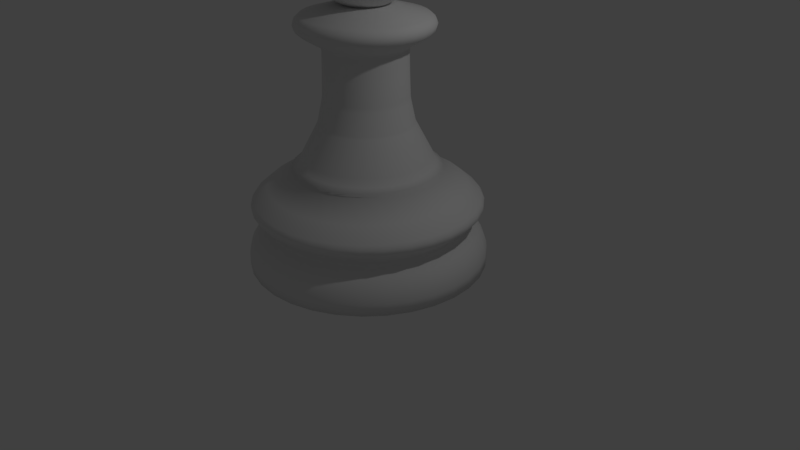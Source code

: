 # Source: pawn.blend  (saved by Blender 2.79.0; exported with 4.5.12 LTS)
import bpy
from mathutils import Matrix  # noqa: F401  (used for matrix-valued properties, if any)

bpy.ops.wm.read_factory_settings(use_empty=True)
scene = bpy.context.scene
scene.name = 'Scene'

# ---- collections
col_collection_1 = bpy.data.collections.new('Collection 1'); scene.collection.children.link(col_collection_1)

# ---- world
world_world = bpy.data.worlds.new('World'); scene.world = world_world
world_world.color = (0.05088, 0.05088, 0.05088)
world_world.use_sun_shadow = False
world_world.sun_shadow_jitter_overblur = 0.0
world_world.cycles.sampling_method = 'MANUAL'

# ---- cameras
cam_camera = bpy.data.cameras.new('Camera')
cam_camera.clip_end = 100.0
cam_camera.lens = 35.0
cam_camera.sensor_width = 32.0
cam_camera.sensor_height = 18.0
cam_camera.ortho_scale = 7.314
cam_camera.dof.focus_distance = 0.0
cam_camera.dof.aperture_fstop = 128.0

# ---- lights
light_lamp = bpy.data.lights.new('Lamp', 'POINT')
light_lamp.transmission_factor = 0.0
light_lamp.cutoff_distance = 30.0
light_lamp.energy = 100.0
light_lamp.shadow_buffer_clip_start = 1.001
light_lamp.shadow_soft_size = 0.1
light_lamp.shadow_maximum_resolution = 0.006
light_lamp.use_absolute_resolution = True

# ---- meshes
me_pawn = bpy.data.meshes.new('Pawn')
me_pawn.from_pydata([(-2.678e-08, 1.5, -1.0), (2.903e-08, 0.801, 0.3915), (0.2926, 1.471, -1.0), (0.1563, 0.7856, 0.3915), (0.574, 1.386, -1.0), (0.3065, 0.74, 0.3915), (0.8334, 1.247, -1.0), (0.445, 0.666, 0.3915), (1.061, 1.061, -1.0), (0.5664, 0.5664, 0.3915), (1.247, 0.8334, -1.0), (0.666, 0.445, 0.3915), (1.386, 0.574, -1.0), (0.74, 0.3065, 0.3915), (1.471, 0.2926, -1.0), (0.7856, 0.1563, 0.3915), (1.5, -4.601e-08, -1.0), (0.801, 1.354e-07, 0.3915), (1.471, -0.2926, -1.0), (0.7856, -0.1563, 0.3915), (1.386, -0.574, -1.0), (0.74, -0.3065, 0.3915), (1.247, -0.8334, -1.0), (0.666, -0.445, 0.3915), (1.061, -1.061, -1.0), (0.5664, -0.5664, 0.3915), (0.8334, -1.247, -1.0), (0.445, -0.666, 0.3915), (0.574, -1.386, -1.0), (0.3065, -0.74, 0.3915), (0.2926, -1.471, -1.0), (0.1563, -0.7856, 0.3915), (-5.155e-07, -1.5, -1.0), (-2.32e-07, -0.801, 0.3915), (-0.2926, -1.471, -1.0), (-0.1563, -0.7856, 0.3915), (-0.574, -1.386, -1.0), (-0.3065, -0.74, 0.3915), (-0.8334, -1.247, -1.0), (-0.445, -0.666, 0.3915), (-1.061, -1.061, -1.0), (-0.5664, -0.5664, 0.3915), (-1.247, -0.8334, -1.0), (-0.666, -0.445, 0.3915), (-1.386, -0.574, -1.0), (-0.74, -0.3065, 0.3915), (-1.471, -0.2926, -1.0), (-0.7856, -0.1563, 0.3915), (-1.5, 1.289e-06, -1.0), (-0.801, 8.484e-07, 0.3915), (-1.471, 0.2926, -1.0), (-0.7856, 0.1563, 0.3915), (-1.386, 0.574, -1.0), (-0.74, 0.3065, 0.3915), (-1.247, 0.8334, -1.0), (-0.666, 0.445, 0.3915), (-1.061, 1.061, -1.0), (-0.5664, 0.5664, 0.3915), (-0.8334, 1.247, -1.0), (-0.445, 0.666, 0.3915), (-0.574, 1.386, -1.0), (-0.3065, 0.74, 0.3915), (-0.2926, 1.471, -1.0), (-0.1563, 0.7856, 0.3915), (-5.263e-09, 1.233, 0.01461), (0.2405, 1.209, 0.01461), (0.4717, 1.139, 0.01461), (0.6848, 1.025, 0.01461), (0.8715, 0.8715, 0.01461), (1.025, 0.6848, 0.01461), (1.139, 0.4717, 0.01461), (1.209, 0.2405, 0.01461), (1.233, 2.328e-08, 0.01461), (1.209, -0.2405, 0.01461), (1.139, -0.4717, 0.01461), (1.025, -0.6848, 0.01461), (0.8715, -0.8715, 0.01461), (0.6848, -1.025, 0.01461), (0.4717, -1.139, 0.01461), (0.2405, -1.209, 0.01461), (-4.069e-07, -1.233, 0.01461), (-0.2405, -1.209, 0.01461), (-0.4717, -1.139, 0.01461), (-0.6848, -1.025, 0.01461), (-0.8715, -0.8715, 0.01461), (-1.025, -0.6848, 0.01461), (-1.139, -0.4717, 0.01461), (-1.209, -0.2405, 0.01461), (-1.233, 1.12e-06, 0.01461), (-1.209, 0.2405, 0.01461), (-1.139, 0.4717, 0.01461), (-1.025, 0.6848, 0.01461), (-0.8715, 0.8715, 0.01461), (-0.6848, 1.025, 0.01461), (-0.4717, 1.139, 0.01461), (-0.2405, 1.209, 0.01461), (-1.573e-08, 1.363, -0.5744), (-2.678e-08, 1.5, -0.8544), (-2.002e-08, 1.415, -0.6284), (-2.352e-08, 1.46, -0.7006), (-2.596e-08, 1.49, -0.7799), (0.2926, 1.471, -0.8544), (0.2659, 1.337, -0.5744), (0.2906, 1.461, -0.7799), (0.2848, 1.432, -0.7006), (0.2761, 1.388, -0.6284), (0.574, 1.386, -0.8544), (0.5216, 1.259, -0.5744), (0.57, 1.376, -0.7799), (0.5587, 1.349, -0.7006), (0.5416, 1.308, -0.6284), (0.8334, 1.247, -0.8544), (0.7572, 1.133, -0.5744), (0.8276, 1.239, -0.7799), (0.811, 1.214, -0.7006), (0.7863, 1.177, -0.6284), (1.061, 1.061, -0.8544), (0.9637, 0.9637, -0.5744), (1.053, 1.053, -0.7799), (1.032, 1.032, -0.7006), (1.001, 1.001, -0.6284), (1.247, 0.8334, -0.8544), (1.133, 0.7572, -0.5744), (1.239, 0.8276, -0.7799), (1.214, 0.811, -0.7006), (1.177, 0.7863, -0.6284), (1.386, 0.574, -0.8544), (1.259, 0.5216, -0.5744), (1.376, 0.57, -0.7799), (1.349, 0.5587, -0.7006), (1.308, 0.5416, -0.6284), (1.471, 0.2926, -0.8544), (1.337, 0.2659, -0.5744), (1.461, 0.2906, -0.7799), (1.432, 0.2848, -0.7006), (1.388, 0.2761, -0.6284), (1.5, -4.601e-08, -0.8544), (1.363, -1.048e-08, -0.5744), (1.49, -4.331e-08, -0.7799), (1.46, -3.562e-08, -0.7006), (1.415, -2.41e-08, -0.6284), (1.471, -0.2926, -0.8544), (1.337, -0.2659, -0.5744), (1.461, -0.2906, -0.7799), (1.432, -0.2848, -0.7006), (1.388, -0.2761, -0.6284), (1.386, -0.574, -0.8544), (1.259, -0.5216, -0.5744), (1.376, -0.57, -0.7799), (1.349, -0.5587, -0.7006), (1.308, -0.5416, -0.6284), (1.247, -0.8334, -0.8544), (1.133, -0.7572, -0.5744), (1.239, -0.8276, -0.7799), (1.214, -0.811, -0.7006), (1.177, -0.7863, -0.6284), (1.061, -1.061, -0.8544), (0.9637, -0.9637, -0.5744), (1.053, -1.053, -0.7799), (1.032, -1.032, -0.7006), (1.001, -1.001, -0.6284), (0.8334, -1.247, -0.8544), (0.7572, -1.133, -0.5744), (0.8276, -1.239, -0.7799), (0.811, -1.214, -0.7006), (0.7863, -1.177, -0.6284), (0.574, -1.386, -0.8544), (0.5216, -1.259, -0.5744), (0.57, -1.376, -0.7799), (0.5587, -1.349, -0.7006), (0.5416, -1.308, -0.6284), (0.2926, -1.471, -0.8544), (0.2659, -1.337, -0.5744), (0.2906, -1.461, -0.7799), (0.2848, -1.432, -0.7006), (0.2761, -1.388, -0.6284), (-5.155e-07, -1.5, -0.8544), (-4.598e-07, -1.363, -0.5744), (-5.113e-07, -1.49, -0.7799), (-4.993e-07, -1.46, -0.7006), (-4.811e-07, -1.415, -0.6284), (-0.2926, -1.471, -0.8544), (-0.2659, -1.337, -0.5744), (-0.2906, -1.461, -0.7799), (-0.2848, -1.432, -0.7006), (-0.2761, -1.388, -0.6284), (-0.574, -1.386, -0.8544), (-0.5216, -1.259, -0.5744), (-0.57, -1.376, -0.7799), (-0.5587, -1.349, -0.7006), (-0.5416, -1.308, -0.6284), (-0.8334, -1.247, -0.8544), (-0.7572, -1.133, -0.5744), (-0.8276, -1.239, -0.7799), (-0.811, -1.214, -0.7006), (-0.7863, -1.177, -0.6284), (-1.061, -1.061, -0.8544), (-0.9637, -0.9637, -0.5744), (-1.053, -1.053, -0.7799), (-1.032, -1.032, -0.7006), (-1.001, -1.001, -0.6284), (-1.247, -0.8334, -0.8544), (-1.133, -0.7572, -0.5744), (-1.239, -0.8276, -0.7799), (-1.214, -0.811, -0.7006), (-1.177, -0.7863, -0.6284), (-1.386, -0.574, -0.8544), (-1.259, -0.5216, -0.5744), (-1.376, -0.57, -0.7799), (-1.349, -0.5587, -0.7006), (-1.308, -0.5416, -0.6284), (-1.471, -0.2926, -0.8544), (-1.337, -0.2659, -0.5744), (-1.461, -0.2906, -0.7799), (-1.432, -0.2848, -0.7006), (-1.388, -0.2761, -0.6284), (-1.5, 1.289e-06, -0.8544), (-1.363, 1.203e-06, -0.5744), (-1.49, 1.283e-06, -0.7799), (-1.46, 1.264e-06, -0.7006), (-1.415, 1.236e-06, -0.6284), (-1.471, 0.2926, -0.8544), (-1.337, 0.2659, -0.5744), (-1.461, 0.2906, -0.7799), (-1.432, 0.2848, -0.7006), (-1.388, 0.2761, -0.6284), (-1.386, 0.574, -0.8544), (-1.259, 0.5216, -0.5744), (-1.376, 0.57, -0.7799), (-1.349, 0.5587, -0.7006), (-1.308, 0.5416, -0.6284), (-1.247, 0.8334, -0.8544), (-1.133, 0.7572, -0.5744), (-1.239, 0.8276, -0.7799), (-1.214, 0.811, -0.7006), (-1.177, 0.7863, -0.6284), (-1.061, 1.061, -0.8544), (-0.9637, 0.9637, -0.5744), (-1.053, 1.053, -0.7799), (-1.032, 1.032, -0.7006), (-1.001, 1.001, -0.6284), (-0.8334, 1.247, -0.8544), (-0.7572, 1.133, -0.5744), (-0.8276, 1.239, -0.7799), (-0.811, 1.214, -0.7006), (-0.7863, 1.177, -0.6284), (-0.574, 1.386, -0.8544), (-0.5216, 1.259, -0.5744), (-0.57, 1.376, -0.7799), (-0.5587, 1.349, -0.7006), (-0.5416, 1.308, -0.6284), (-0.2926, 1.471, -0.8544), (-0.2659, 1.337, -0.5744), (-0.2906, 1.461, -0.7799), (-0.2848, 1.432, -0.7006), (-0.2761, 1.388, -0.6284), (-8.252e-09, 1.27, -0.3963), (-8.252e-09, 1.27, -0.5021), (-5.821e-09, 1.242, -0.4492), (0.2478, 1.246, -0.5021), (0.2478, 1.246, -0.3963), (0.2423, 1.218, -0.4492), (0.486, 1.173, -0.5021), (0.486, 1.173, -0.3963), (0.4753, 1.147, -0.4492), (0.7056, 1.056, -0.5021), (0.7056, 1.056, -0.3963), (0.69, 1.033, -0.4492), (0.8981, 0.8981, -0.5021), (0.8981, 0.8981, -0.3963), (0.8782, 0.8782, -0.4492), (1.056, 0.7056, -0.5021), (1.056, 0.7056, -0.3963), (1.033, 0.69, -0.4492), (1.173, 0.486, -0.5021), (1.173, 0.486, -0.3963), (1.147, 0.4753, -0.4492), (1.246, 0.2478, -0.5021), (1.246, 0.2478, -0.3963), (1.218, 0.2423, -0.4492), (1.27, 1.358e-08, -0.5021), (1.27, 1.358e-08, -0.3963), (1.242, 2.072e-08, -0.4492), (1.246, -0.2478, -0.5021), (1.246, -0.2478, -0.3963), (1.218, -0.2423, -0.4492), (1.173, -0.486, -0.5021), (1.173, -0.486, -0.3963), (1.147, -0.4753, -0.4492), (1.056, -0.7056, -0.5021), (1.056, -0.7056, -0.3963), (1.033, -0.69, -0.4492), (0.8981, -0.8981, -0.5021), (0.8981, -0.8981, -0.3963), (0.8782, -0.8782, -0.4492), (0.7056, -1.056, -0.5021), (0.7056, -1.056, -0.3963), (0.69, -1.033, -0.4492), (0.486, -1.173, -0.5021), (0.486, -1.173, -0.3963), (0.4753, -1.147, -0.4492), (0.2478, -1.246, -0.5021), (0.2478, -1.246, -0.3963), (0.2423, -1.218, -0.4492), (-4.221e-07, -1.27, -0.5021), (-4.221e-07, -1.27, -0.3963), (-4.106e-07, -1.242, -0.4492), (-0.2478, -1.246, -0.5021), (-0.2478, -1.246, -0.3963), (-0.2423, -1.218, -0.4492), (-0.486, -1.173, -0.5021), (-0.486, -1.173, -0.3963), (-0.4753, -1.147, -0.4492), (-0.7056, -1.056, -0.5021), (-0.7056, -1.056, -0.3963), (-0.69, -1.033, -0.4492), (-0.8981, -0.8981, -0.5021), (-0.8981, -0.8981, -0.3963), (-0.8782, -0.8782, -0.4492), (-1.056, -0.7056, -0.5021), (-1.056, -0.7056, -0.3963), (-1.033, -0.69, -0.4492), (-1.173, -0.486, -0.5021), (-1.173, -0.486, -0.3963), (-1.147, -0.4753, -0.4492), (-1.246, -0.2478, -0.5021), (-1.246, -0.2478, -0.3963), (-1.218, -0.2423, -0.4492), (-1.27, 1.144e-06, -0.5021), (-1.27, 1.144e-06, -0.3963), (-1.242, 1.127e-06, -0.4492), (-1.246, 0.2478, -0.5021), (-1.246, 0.2478, -0.3963), (-1.218, 0.2423, -0.4492), (-1.173, 0.486, -0.5021), (-1.173, 0.486, -0.3963), (-1.147, 0.4753, -0.4492), (-1.056, 0.7056, -0.5021), (-1.056, 0.7056, -0.3963), (-1.033, 0.69, -0.4492), (-0.8981, 0.8981, -0.5021), (-0.8981, 0.8981, -0.3963), (-0.8782, 0.8782, -0.4492), (-0.7056, 1.056, -0.5021), (-0.7056, 1.056, -0.3963), (-0.69, 1.033, -0.4492), (-0.486, 1.173, -0.5021), (-0.486, 1.173, -0.3963), (-0.4753, 1.147, -0.4492), (-0.2478, 1.246, -0.5021), (-0.2478, 1.246, -0.3963), (-0.2423, 1.218, -0.4492), (-1.963e-08, 1.411, -0.1403), (-1.93e-08, 1.407, -0.2895), (-2.212e-08, 1.443, -0.1885), (-2.189e-08, 1.442, -0.2431), (0.2745, 1.38, -0.2895), (0.2753, 1.384, -0.1403), (0.2813, 1.414, -0.2431), (0.2815, 1.415, -0.1885), (0.5385, 1.3, -0.2895), (0.54, 1.304, -0.1403), (0.5517, 1.332, -0.2431), (0.5523, 1.333, -0.1885), (0.7818, 1.17, -0.2895), (0.784, 1.173, -0.1403), (0.801, 1.199, -0.2431), (0.8018, 1.2, -0.1885), (0.9951, 0.9951, -0.2895), (0.9979, 0.9979, -0.1403), (1.019, 1.019, -0.2431), (1.02, 1.02, -0.1885), (1.17, 0.7818, -0.2895), (1.173, 0.784, -0.1403), (1.199, 0.801, -0.2431), (1.2, 0.8018, -0.1885), (1.3, 0.5385, -0.2895), (1.304, 0.54, -0.1403), (1.332, 0.5517, -0.2431), (1.333, 0.5523, -0.1885), (1.38, 0.2745, -0.2895), (1.384, 0.2753, -0.1403), (1.414, 0.2813, -0.2431), (1.415, 0.2815, -0.1885), (1.407, -2.196e-08, -0.2895), (1.411, -2.3e-08, -0.1403), (1.442, -3.085e-08, -0.2431), (1.443, -3.12e-08, -0.1885), (1.38, -0.2745, -0.2895), (1.384, -0.2753, -0.1403), (1.414, -0.2813, -0.2431), (1.415, -0.2815, -0.1885), (1.3, -0.5385, -0.2895), (1.304, -0.54, -0.1403), (1.332, -0.5517, -0.2431), (1.333, -0.5523, -0.1885), (1.17, -0.7818, -0.2895), (1.173, -0.784, -0.1403), (1.199, -0.801, -0.2431), (1.2, -0.8018, -0.1885), (0.9951, -0.9951, -0.2895), (0.9979, -0.9979, -0.1403), (1.019, -1.019, -0.2431), (1.02, -1.02, -0.1885), (0.7818, -1.17, -0.2895), (0.784, -1.173, -0.1403), (0.801, -1.199, -0.2431), (0.8018, -1.2, -0.1885), (0.5385, -1.3, -0.2895), (0.54, -1.304, -0.1403), (0.5517, -1.332, -0.2431), (0.5523, -1.333, -0.1885), (0.2745, -1.38, -0.2895), (0.2753, -1.384, -0.1403), (0.2813, -1.414, -0.2431), (0.2815, -1.415, -0.1885), (-4.778e-07, -1.407, -0.2895), (-4.795e-07, -1.411, -0.1403), (-4.92e-07, -1.442, -0.2431), (-4.924e-07, -1.443, -0.1885), (-0.2745, -1.38, -0.2895), (-0.2753, -1.384, -0.1403), (-0.2813, -1.414, -0.2431), (-0.2815, -1.415, -0.1885), (-0.5385, -1.3, -0.2895), (-0.54, -1.304, -0.1403), (-0.5517, -1.332, -0.2431), (-0.5523, -1.333, -0.1885), (-0.7818, -1.17, -0.2895), (-0.784, -1.173, -0.1403), (-0.801, -1.199, -0.2431), (-0.8018, -1.2, -0.1885), (-0.9951, -0.9951, -0.2895), (-0.9979, -0.9979, -0.1403), (-1.019, -1.019, -0.2431), (-1.02, -1.02, -0.1885), (-1.17, -0.7818, -0.2895), (-1.173, -0.784, -0.1403), (-1.199, -0.801, -0.2431), (-1.2, -0.8018, -0.1885), (-1.3, -0.5385, -0.2895), (-1.304, -0.54, -0.1403), (-1.332, -0.5517, -0.2431), (-1.333, -0.5523, -0.1885), (-1.38, -0.2745, -0.2895), (-1.384, -0.2753, -0.1403), (-1.414, -0.2813, -0.2431), (-1.415, -0.2815, -0.1885), (-1.407, 1.231e-06, -0.2895), (-1.411, 1.233e-06, -0.1403), (-1.442, 1.252e-06, -0.2431), (-1.443, 1.253e-06, -0.1885), (-1.38, 0.2745, -0.2895), (-1.384, 0.2753, -0.1403), (-1.414, 0.2813, -0.2431), (-1.415, 0.2815, -0.1885), (-1.3, 0.5385, -0.2895), (-1.304, 0.54, -0.1403), (-1.332, 0.5517, -0.2431), (-1.333, 0.5523, -0.1885), (-1.17, 0.7818, -0.2895), (-1.173, 0.784, -0.1403), (-1.199, 0.801, -0.2431), (-1.2, 0.8018, -0.1885), (-0.9951, 0.9951, -0.2895), (-0.9978, 0.9979, -0.1403), (-1.019, 1.019, -0.2431), (-1.02, 1.02, -0.1885), (-0.7818, 1.17, -0.2895), (-0.784, 1.173, -0.1403), (-0.801, 1.199, -0.2431), (-0.8018, 1.2, -0.1885), (-0.5385, 1.3, -0.2895), (-0.54, 1.304, -0.1403), (-0.5517, 1.332, -0.2431), (-0.5523, 1.333, -0.1885), (-0.2745, 1.38, -0.2895), (-0.2753, 1.384, -0.1403), (-0.2813, 1.414, -0.2431), (-0.2815, 1.415, -0.1885), (2.602e-08, 0.8442, 0.2963), (1.925e-08, 0.9106, 0.2136), (1.874e-08, 0.9259, 0.2515), (0.1777, 0.8931, 0.2136), (0.1647, 0.8279, 0.2963), (0.1806, 0.9081, 0.2515), (0.3485, 0.8413, 0.2136), (0.323, 0.7799, 0.2963), (0.3543, 0.8554, 0.2515), (0.5059, 0.7572, 0.2136), (0.469, 0.7019, 0.2963), (0.5144, 0.7699, 0.2515), (0.6439, 0.6439, 0.2136), (0.5969, 0.5969, 0.2963), (0.6547, 0.6547, 0.2515), (0.7572, 0.5059, 0.2136), (0.7019, 0.469, 0.2963), (0.7699, 0.5144, 0.2515), (0.8413, 0.3485, 0.2136), (0.7799, 0.323, 0.2963), (0.8554, 0.3543, 0.2515), (0.8931, 0.1777, 0.2136), (0.8279, 0.1647, 0.2963), (0.9081, 0.1806, 0.2515), (0.9106, 1.054e-07, 0.2136), (0.8442, 1.238e-07, 0.2963), (0.9259, 1.031e-07, 0.2515), (0.8931, -0.1777, 0.2136), (0.8279, -0.1647, 0.2963), (0.9081, -0.1806, 0.2515), (0.8413, -0.3485, 0.2136), (0.7799, -0.323, 0.2963), (0.8554, -0.3543, 0.2515), (0.7572, -0.5059, 0.2136), (0.7019, -0.469, 0.2963), (0.7699, -0.5144, 0.2515), (0.6439, -0.6439, 0.2136), (0.5969, -0.5969, 0.2963), (0.6547, -0.6547, 0.2515), (0.5059, -0.7572, 0.2136), (0.469, -0.7019, 0.2963), (0.5144, -0.7699, 0.2515), (0.3485, -0.8413, 0.2136), (0.323, -0.7799, 0.2963), (0.3543, -0.8554, 0.2515), (0.1777, -0.8931, 0.2136), (0.1647, -0.8279, 0.2963), (0.1806, -0.9081, 0.2515), (-2.775e-07, -0.9106, 0.2136), (-2.49e-07, -0.8442, 0.2963), (-2.829e-07, -0.9259, 0.2515), (-0.1777, -0.8931, 0.2136), (-0.1647, -0.8279, 0.2963), (-0.1806, -0.9081, 0.2515), (-0.3485, -0.8413, 0.2136), (-0.323, -0.7799, 0.2963), (-0.3543, -0.8554, 0.2515), (-0.5059, -0.7572, 0.2136), (-0.469, -0.7019, 0.2963), (-0.5144, -0.7699, 0.2515), (-0.6439, -0.6439, 0.2136), (-0.5969, -0.5969, 0.2963), (-0.6547, -0.6547, 0.2515), (-0.7572, -0.5059, 0.2136), (-0.7019, -0.469, 0.2963), (-0.7699, -0.5144, 0.2515), (-0.8413, -0.3485, 0.2136), (-0.7799, -0.323, 0.2963), (-0.8554, -0.3543, 0.2515), (-0.8931, -0.1777, 0.2136), (-0.8279, -0.1647, 0.2963), (-0.9081, -0.1806, 0.2515), (-0.9106, 9.16e-07, 0.2136), (-0.8442, 8.751e-07, 0.2963), (-0.9259, 9.273e-07, 0.2515), (-0.8931, 0.1777, 0.2136), (-0.8279, 0.1647, 0.2963), (-0.9081, 0.1806, 0.2515), (-0.8413, 0.3485, 0.2136), (-0.7799, 0.323, 0.2963), (-0.8554, 0.3543, 0.2515), (-0.7572, 0.5059, 0.2136), (-0.7019, 0.469, 0.2963), (-0.7699, 0.5144, 0.2515), (-0.6439, 0.6439, 0.2136), (-0.5969, 0.5969, 0.2963), (-0.6547, 0.6547, 0.2515), (-0.5059, 0.7572, 0.2136), (-0.469, 0.7019, 0.2963), (-0.5144, 0.7699, 0.2515), (-0.3485, 0.8413, 0.2136), (-0.323, 0.7799, 0.2963), (-0.3543, 0.8554, 0.2515), (-0.1777, 0.8931, 0.2136), (-0.1647, 0.8279, 0.2963), (-0.1806, 0.9081, 0.2515), (0.07104, 0.3571, 2.196), (1.047e-07, 0.3641, 2.196), (0.1393, 0.3364, 2.196), (0.2023, 0.3028, 2.196), (0.2575, 0.2575, 2.196), (0.3028, 0.2023, 2.196), (0.3364, 0.1393, 2.196), (0.3571, 0.07104, 2.196), (0.3641, 2.585e-07, 2.196), (0.3571, -0.07104, 2.196), (0.3364, -0.1393, 2.196), (0.3028, -0.2023, 2.196), (0.2575, -0.2575, 2.196), (0.2023, -0.3028, 2.196), (0.1393, -0.3364, 2.196), (0.07104, -0.3571, 2.196), (-1.399e-08, -0.3641, 2.196), (-0.07104, -0.3571, 2.196), (-0.1393, -0.3364, 2.196), (-0.2023, -0.3028, 2.196), (-0.2575, -0.2575, 2.196), (-0.3028, -0.2023, 2.196), (-0.3364, -0.1393, 2.196), (-0.3571, -0.07104, 2.196), (-0.3641, 5.826e-07, 2.196), (-0.3571, 0.07104, 2.196), (-0.3364, 0.1393, 2.196), (-0.3028, 0.2023, 2.196), (-0.2575, 0.2575, 2.196), (-0.2023, 0.3028, 2.196), (-0.1393, 0.3364, 2.196), (-0.07104, 0.3571, 2.196), (-0.1966, -0.4746, 1.412), (-0.2854, -0.4271, 1.412), (-0.5039, 0.1002, 1.412), (-0.4746, 0.1966, 1.412), (0.4271, 0.2854, 1.412), (0.4746, 0.1966, 1.412), (0.3633, -0.3633, 1.412), (0.2854, -0.4271, 1.412), (-0.3633, -0.3633, 1.412), (-0.4271, 0.2854, 1.412), (0.5039, 0.1002, 1.412), (0.1966, -0.4746, 1.412), (-0.4271, -0.2854, 1.412), (7.482e-08, 0.5137, 1.412), (0.1002, 0.5039, 1.412), (-0.3633, 0.3633, 1.412), (0.5137, 2.104e-07, 1.412), (0.1002, -0.5039, 1.412), (-0.4746, -0.1966, 1.412), (0.1966, 0.4746, 1.412), (-0.2854, 0.4271, 1.412), (0.5039, -0.1002, 1.412), (-9.257e-08, -0.5137, 1.412), (-0.5039, -0.1002, 1.412), (0.2854, 0.4271, 1.412), (-0.1966, 0.4746, 1.412), (0.4746, -0.1966, 1.412), (-0.1002, -0.5039, 1.412), (-0.5137, 6.677e-07, 1.412), (0.3633, 0.3633, 1.412), (-0.1002, 0.5039, 1.412), (0.4271, -0.2854, 1.412), (-0.2897, -0.6995, 2.083), (-0.2901, -0.7003, 1.872), (-0.3106, -0.7499, 2.035), (-0.318, -0.7678, 1.978), (-0.3108, -0.7504, 1.92), (-0.4211, -0.6302, 1.872), (-0.4206, -0.6295, 2.083), (-0.4512, -0.6753, 1.92), (-0.4617, -0.691, 1.978), (-0.451, -0.6749, 2.035), (-0.7426, 0.1477, 2.083), (-0.7434, 0.1479, 1.872), (-0.7961, 0.1584, 2.035), (-0.8151, 0.1621, 1.978), (-0.7966, 0.1584, 1.92), (-0.7003, 0.2901, 1.872), (-0.6995, 0.2897, 2.083), (-0.7504, 0.3108, 1.92), (-0.7678, 0.318, 1.978), (-0.7499, 0.3106, 2.035), (0.6295, 0.4206, 2.083), (0.6302, 0.4211, 1.872), (0.6749, 0.451, 2.035), (0.691, 0.4617, 1.978), (0.6753, 0.4512, 1.92), (0.7003, 0.2901, 1.872), (0.6995, 0.2897, 2.083), (0.7504, 0.3108, 1.92), (0.7678, 0.318, 1.978), (0.7499, 0.3106, 2.035), (0.5354, -0.5354, 2.083), (0.536, -0.536, 1.872), (0.574, -0.574, 2.035), (0.5876, -0.5876, 1.978), (0.5743, -0.5743, 1.92), (0.4211, -0.6302, 1.872), (0.4206, -0.6295, 2.083), (0.4512, -0.6753, 1.92), (0.4617, -0.691, 1.978), (0.451, -0.6749, 2.035), (-0.536, -0.536, 1.872), (-0.5354, -0.5354, 2.083), (-0.5743, -0.5743, 1.92), (-0.5876, -0.5876, 1.978), (-0.574, -0.574, 2.035), (-0.6302, 0.4211, 1.872), (-0.6295, 0.4206, 2.083), (-0.6753, 0.4512, 1.92), (-0.691, 0.4617, 1.978), (-0.6749, 0.451, 2.035), (0.7434, 0.1479, 1.872), (0.7426, 0.1477, 2.083), (0.7966, 0.1584, 1.92), (0.8151, 0.1621, 1.978), (0.7961, 0.1584, 2.035), (0.2901, -0.7003, 1.872), (0.2897, -0.6995, 2.083), (0.3108, -0.7504, 1.92), (0.318, -0.7678, 1.978), (0.3106, -0.7499, 2.035), (-0.6302, -0.4211, 1.872), (-0.6295, -0.4206, 2.083), (-0.6753, -0.4512, 1.92), (-0.691, -0.4617, 1.978), (-0.6749, -0.451, 2.035), (6.68e-08, 0.7571, 2.083), (6.277e-08, 0.758, 1.872), (6.17e-08, 0.8117, 2.035), (5.891e-08, 0.831, 1.978), (5.937e-08, 0.8122, 1.92), (0.1479, 0.7434, 1.872), (0.1477, 0.7426, 2.083), (0.1584, 0.7966, 1.92), (0.1621, 0.8151, 1.978), (0.1584, 0.7961, 2.035), (-0.536, 0.536, 1.872), (-0.5354, 0.5354, 2.083), (-0.5743, 0.5743, 1.92), (-0.5876, 0.5876, 1.978), (-0.574, 0.574, 2.035), (0.758, 1.467e-07, 1.872), (0.7571, 1.492e-07, 2.083), (0.8122, 1.327e-07, 1.92), (0.831, 1.285e-07, 1.978), (0.8117, 1.341e-07, 2.035), (0.1479, -0.7434, 1.872), (0.1477, -0.7426, 2.083), (0.1584, -0.7966, 1.92), (0.1621, -0.8151, 1.978), (0.1584, -0.7961, 2.035), (-0.7003, -0.2901, 1.872), (-0.6995, -0.2897, 2.083), (-0.7504, -0.3108, 1.92), (-0.7678, -0.318, 1.978), (-0.7499, -0.3106, 2.035), (0.2901, 0.7003, 1.872), (0.2897, 0.6995, 2.083), (0.3108, 0.7504, 1.92), (0.318, 0.7678, 1.978), (0.3106, 0.7499, 2.035), (-0.4211, 0.6302, 1.872), (-0.4206, 0.6295, 2.083), (-0.4512, 0.6753, 1.92), (-0.4617, 0.691, 1.978), (-0.451, 0.6749, 2.035), (0.7434, -0.1479, 1.872), (0.7426, -0.1477, 2.083), (0.7966, -0.1584, 1.92), (0.8151, -0.1621, 1.978), (0.7961, -0.1584, 2.035), (-1.842e-07, -0.758, 1.872), (-1.799e-07, -0.7571, 2.083), (-2.056e-07, -0.8122, 1.92), (-2.121e-07, -0.831, 1.978), (-2.03e-07, -0.8117, 2.035), (-0.7434, -0.1479, 1.872), (-0.7426, -0.1477, 2.083), (-0.7966, -0.1584, 1.92), (-0.8151, -0.1621, 1.978), (-0.7961, -0.1584, 2.035), (0.4211, 0.6302, 1.872), (0.4206, 0.6295, 2.083), (0.4512, 0.6753, 1.92), (0.4617, 0.691, 1.978), (0.451, 0.6749, 2.035), (-0.2901, 0.7003, 1.872), (-0.2897, 0.6995, 2.083), (-0.3108, 0.7504, 1.92), (-0.318, 0.7678, 1.978), (-0.3106, 0.7499, 2.035), (0.7003, -0.2901, 1.872), (0.6995, -0.2897, 2.083), (0.7504, -0.3108, 1.92), (0.7678, -0.318, 1.978), (0.7499, -0.3106, 2.035), (-0.1479, -0.7434, 1.872), (-0.1477, -0.7426, 2.083), (-0.1584, -0.7966, 1.92), (-0.1621, -0.8151, 1.978), (-0.1584, -0.7961, 2.035), (-0.758, 8.214e-07, 1.872), (-0.7571, 8.231e-07, 2.083), (-0.8122, 8.559e-07, 1.92), (-0.831, 8.685e-07, 1.978), (-0.8117, 8.566e-07, 2.035), (0.536, 0.536, 1.872), (0.5354, 0.5354, 2.083), (0.5743, 0.5743, 1.92), (0.5876, 0.5876, 1.978), (0.574, 0.574, 2.035), (-0.1479, 0.7434, 1.872), (-0.1477, 0.7426, 2.083), (-0.1584, 0.7966, 1.92), (-0.1621, 0.8151, 1.978), (-0.1584, 0.7961, 2.035), (0.6302, -0.4211, 1.872), (0.6295, -0.4206, 2.083), (0.6753, -0.4512, 1.92), (0.691, -0.4617, 1.978), (0.6749, -0.451, 2.035), (-0.2087, -0.5038, 1.744), (-0.1947, -0.47, 1.678), (-0.2016, -0.4867, 1.727), (-0.1965, -0.4743, 1.702), (-0.2826, -0.423, 1.678), (-0.303, -0.4534, 1.744), (-0.2852, -0.4268, 1.702), (-0.2926, -0.438, 1.727), (-0.5349, 0.1064, 1.744), (-0.499, 0.09925, 1.678), (-0.5166, 0.1028, 1.727), (-0.5035, 0.1002, 1.702), (-0.47, 0.1947, 1.678), (-0.5038, 0.2087, 1.744), (-0.4743, 0.1965, 1.702), (-0.4867, 0.2016, 1.727), (0.4534, 0.303, 1.744), (0.423, 0.2826, 1.678), (0.438, 0.2926, 1.727), (0.4268, 0.2852, 1.702), (0.47, 0.1947, 1.678), (0.5038, 0.2087, 1.744), (0.4743, 0.1965, 1.702), (0.4867, 0.2016, 1.727), (0.3856, -0.3856, 1.744), (0.3597, -0.3597, 1.678), (0.3725, -0.3725, 1.727), (0.363, -0.363, 1.702), (0.2826, -0.423, 1.678), (0.303, -0.4534, 1.744), (0.2852, -0.4268, 1.702), (0.2926, -0.438, 1.727), (-0.3597, -0.3597, 1.678), (-0.3856, -0.3856, 1.744), (-0.363, -0.363, 1.702), (-0.3725, -0.3725, 1.727), (-0.423, 0.2826, 1.678), (-0.4534, 0.303, 1.744), (-0.4268, 0.2852, 1.702), (-0.438, 0.2926, 1.727), (0.499, 0.09925, 1.678), (0.5349, 0.1064, 1.744), (0.5035, 0.1002, 1.702), (0.5166, 0.1028, 1.727), (0.1947, -0.47, 1.678), (0.2087, -0.5038, 1.744), (0.1965, -0.4743, 1.702), (0.2016, -0.4867, 1.727), (-0.423, -0.2826, 1.678), (-0.4534, -0.303, 1.744), (-0.4268, -0.2852, 1.702), (-0.438, -0.2926, 1.727), (7.73e-08, 0.5453, 1.744), (7.914e-08, 0.5088, 1.678), (7.849e-08, 0.5267, 1.727), (7.913e-08, 0.5134, 1.702), (0.09925, 0.499, 1.678), (0.1064, 0.5349, 1.744), (0.1002, 0.5035, 1.702), (0.1028, 0.5166, 1.727), (-0.3597, 0.3597, 1.678), (-0.3856, 0.3856, 1.744), (-0.363, 0.363, 1.702), (-0.3725, 0.3725, 1.727), (0.5088, 2.117e-07, 1.678), (0.5453, 2.022e-07, 1.744), (0.5134, 2.105e-07, 1.702), (0.5267, 2.07e-07, 1.727), (0.09925, -0.499, 1.678), (0.1064, -0.5349, 1.744), (0.1002, -0.5035, 1.702), (0.1028, -0.5166, 1.727), (-0.47, -0.1947, 1.678), (-0.5038, -0.2087, 1.744), (-0.4743, -0.1965, 1.702), (-0.4867, -0.2016, 1.727), (0.1947, 0.47, 1.678), (0.2087, 0.5038, 1.744), (0.1965, 0.4743, 1.702), (0.2016, 0.4867, 1.727), (-0.2826, 0.423, 1.678), (-0.303, 0.4534, 1.744), (-0.2852, 0.4268, 1.702), (-0.2926, 0.438, 1.727), (0.499, -0.09925, 1.678), (0.5349, -0.1064, 1.744), (0.5035, -0.1002, 1.702), (0.5166, -0.1028, 1.727), (-8.663e-08, -0.5088, 1.678), (-1.004e-07, -0.5453, 1.744), (-8.81e-08, -0.5134, 1.702), (-9.313e-08, -0.5267, 1.727), (-0.499, -0.09925, 1.678), (-0.5349, -0.1064, 1.744), (-0.5035, -0.1002, 1.702), (-0.5166, -0.1028, 1.727), (0.2826, 0.423, 1.678), (0.303, 0.4534, 1.744), (0.2852, 0.4268, 1.702), (0.2926, 0.438, 1.727), (-0.1947, 0.47, 1.678), (-0.2087, 0.5038, 1.744), (-0.1965, 0.4743, 1.702), (-0.2016, 0.4867, 1.727), (0.47, -0.1947, 1.678), (0.5038, -0.2087, 1.744), (0.4743, -0.1965, 1.702), (0.4867, -0.2016, 1.727), (-0.09925, -0.499, 1.678), (-0.1064, -0.5349, 1.744), (-0.1002, -0.5035, 1.702), (-0.1028, -0.5166, 1.727), (-0.5088, 6.646e-07, 1.678), (-0.5453, 6.876e-07, 1.744), (-0.5134, 6.675e-07, 1.702), (-0.5267, 6.759e-07, 1.727), (0.3597, 0.3597, 1.678), (0.3856, 0.3856, 1.744), (0.363, 0.363, 1.702), (0.3725, 0.3725, 1.727), (-0.09925, 0.499, 1.678), (-0.1064, 0.5349, 1.744), (-0.1002, 0.5035, 1.702), (-0.1028, 0.5166, 1.727), (0.423, -0.2826, 1.678), (0.4534, -0.303, 1.744), (0.4268, -0.2852, 1.702), (0.438, -0.2926, 1.727), (-0.2244, -0.5417, 0.8102), (-0.2287, -0.552, 0.7791), (-0.332, -0.4968, 0.7791), (-0.3257, -0.4875, 0.8102), (-0.5751, 0.1144, 0.8102), (-0.586, 0.1166, 0.7791), (-0.552, 0.2287, 0.7791), (-0.5417, 0.2244, 0.8102), (0.4875, 0.3257, 0.8102), (0.4968, 0.332, 0.7791), (0.552, 0.2287, 0.7791), (0.5417, 0.2244, 0.8102), (0.4146, -0.4146, 0.8102), (0.4225, -0.4225, 0.7791), (0.332, -0.4968, 0.7791), (0.3257, -0.4875, 0.8102), (-0.4225, -0.4225, 0.7791), (-0.4146, -0.4146, 0.8102), (-0.4968, 0.332, 0.7791), (-0.4875, 0.3257, 0.8102), (0.586, 0.1166, 0.7791), (0.5751, 0.1144, 0.8102), (0.2287, -0.552, 0.7791), (0.2244, -0.5417, 0.8102), (-0.4968, -0.332, 0.7791), (-0.4875, -0.3257, 0.8102), (5.346e-08, 0.5863, 0.8102), (5.183e-08, 0.5975, 0.7791), (0.1166, 0.586, 0.7791), (0.1144, 0.5751, 0.8102), (-0.4225, 0.4225, 0.7791), (-0.4146, 0.4146, 0.8102), (0.5975, 1.886e-07, 0.7791), (0.5863, 1.914e-07, 0.8102), (0.1166, -0.586, 0.7791), (0.1144, -0.5751, 0.8102), (-0.552, -0.2287, 0.7791), (-0.5417, -0.2244, 0.8102), (0.2287, 0.552, 0.7791), (0.2244, 0.5417, 0.8102), (-0.332, 0.4968, 0.7791), (-0.3257, 0.4875, 0.8102), (0.586, -0.1166, 0.7791), (0.5751, -0.1144, 0.8102), (-1.429e-07, -0.5975, 0.7791), (-1.376e-07, -0.5863, 0.8102), (-0.586, -0.1166, 0.7791), (-0.5751, -0.1144, 0.8102), (0.332, 0.4968, 0.7791), (0.3257, 0.4875, 0.8102), (-0.2287, 0.552, 0.7791), (-0.2244, 0.5417, 0.8102), (0.552, -0.2287, 0.7791), (0.5417, -0.2244, 0.8102), (-0.1166, -0.586, 0.7791), (-0.1144, -0.5751, 0.8102), (-0.5975, 7.204e-07, 0.7791), (-0.5863, 7.133e-07, 0.8102), (0.4225, 0.4225, 0.7791), (0.4146, 0.4146, 0.8102), (-0.1166, 0.586, 0.7791), (-0.1144, 0.5751, 0.8102), (0.4968, -0.332, 0.7791), (0.4875, -0.3257, 0.8102), (-0.2003, -0.4836, 1.131), (-0.2029, -0.4899, 1.076), (-0.2012, -0.4858, 1.103), (-0.2946, -0.4409, 1.076), (-0.2908, -0.4352, 1.131), (-0.2921, -0.4372, 1.103), (-0.5134, 0.1021, 1.131), (-0.52, 0.1034, 1.076), (-0.5157, 0.1026, 1.103), (-0.4899, 0.2029, 1.076), (-0.4836, 0.2003, 1.131), (-0.4858, 0.2012, 1.103), (0.4352, 0.2908, 1.131), (0.4409, 0.2946, 1.076), (0.4372, 0.2921, 1.103), (0.4899, 0.2029, 1.076), (0.4836, 0.2003, 1.131), (0.4858, 0.2012, 1.103), (0.3701, -0.3701, 1.131), (0.3749, -0.3749, 1.076), (0.3718, -0.3718, 1.103), (0.2946, -0.4409, 1.076), (0.2908, -0.4352, 1.131), (0.2921, -0.4372, 1.103), (-0.3749, -0.3749, 1.076), (-0.3701, -0.3701, 1.131), (-0.3718, -0.3718, 1.103), (-0.4409, 0.2946, 1.076), (-0.4352, 0.2908, 1.131), (-0.4372, 0.2921, 1.103), (0.52, 0.1034, 1.076), (0.5134, 0.1021, 1.131), (0.5157, 0.1026, 1.103), (0.2029, -0.4899, 1.076), (0.2003, -0.4836, 1.131), (0.2012, -0.4858, 1.103), (-0.4409, -0.2946, 1.076), (-0.4352, -0.2908, 1.131), (-0.4372, -0.2921, 1.103), (6.778e-08, 0.5235, 1.131), (6.58e-08, 0.5302, 1.076), (6.691e-08, 0.5258, 1.103), (0.1034, 0.52, 1.076), (0.1021, 0.5134, 1.131), (0.1026, 0.5157, 1.103), (-0.3749, 0.3749, 1.076), (-0.3701, 0.3701, 1.131), (-0.3718, 0.3718, 1.103), (0.5302, 2.051e-07, 1.076), (0.5235, 2.068e-07, 1.131), (0.5258, 2.062e-07, 1.103), (0.1034, -0.52, 1.076), (0.1021, -0.5134, 1.131), (0.1026, -0.5157, 1.103), (-0.4899, -0.2029, 1.076), (-0.4836, -0.2003, 1.131), (-0.4858, -0.2012, 1.103), (0.2029, 0.4899, 1.076), (0.2003, 0.4836, 1.131), (0.2012, 0.4858, 1.103), (-0.2946, 0.4409, 1.076), (-0.2908, 0.4352, 1.131), (-0.2921, 0.4372, 1.103), (0.52, -0.1034, 1.076), (0.5134, -0.1021, 1.131), (0.5157, -0.1026, 1.103), (-1.07e-07, -0.5302, 1.076), (-1.028e-07, -0.5235, 1.131), (-1.044e-07, -0.5258, 1.103), (-0.52, -0.1034, 1.076), (-0.5134, -0.1021, 1.131), (-0.5157, -0.1026, 1.103), (0.2946, 0.4409, 1.076), (0.2908, 0.4352, 1.131), (0.2921, 0.4372, 1.103), (-0.2029, 0.4899, 1.076), (-0.2003, 0.4836, 1.131), (-0.2012, 0.4858, 1.103), (0.4899, -0.2029, 1.076), (0.4836, -0.2003, 1.131), (0.4858, -0.2012, 1.103), (-0.1034, -0.52, 1.076), (-0.1021, -0.5134, 1.131), (-0.1026, -0.5157, 1.103), (-0.5302, 6.77e-07, 1.076), (-0.5235, 6.728e-07, 1.131), (-0.5258, 6.742e-07, 1.103), (0.3749, 0.3749, 1.076), (0.3701, 0.3701, 1.131), (0.3718, 0.3718, 1.103), (-0.1034, 0.52, 1.076), (-0.1021, 0.5134, 1.131), (-0.1026, 0.5157, 1.103), (0.4409, -0.2946, 1.076), (0.4352, -0.2908, 1.131), (0.4372, -0.2921, 1.103), (0.0, 0.1374, 3.545), (0.0, 0.2694, 3.505), (0.0, 0.3912, 3.44), (0.0, 0.4979, 3.352), (0.0, 0.5854, 3.246), (0.0, 0.6505, 3.124), (0.0, 0.6906, 2.992), (0.0, 0.7041, 2.855), (0.0, 0.6906, 2.717), (0.0, 0.3912, 2.269), (0.0268, 0.1347, 3.545), (0.05257, 0.2643, 3.505), (0.07632, 0.3837, 3.44), (0.09713, 0.4883, 3.352), (0.1142, 0.5742, 3.246), (0.1269, 0.638, 3.124), (0.1347, 0.6773, 2.992), (0.1374, 0.6906, 2.855), (0.1347, 0.6773, 2.717), (0.1269, 0.638, 2.585), (0.1142, 0.5742, 2.463), (0.09713, 0.4883, 2.357), (0.07632, 0.3837, 2.269), (0.05257, 0.2643, 2.204), (0.0268, 0.1347, 2.164), (0.05257, 0.1269, 3.545), (0.1031, 0.2489, 3.505), (0.1497, 0.3614, 3.44), (0.1905, 0.46, 3.352), (0.224, 0.5409, 3.246), (0.2489, 0.601, 3.124), (0.2643, 0.638, 2.992), (0.2694, 0.6505, 2.855), (0.2643, 0.638, 2.717), (0.2489, 0.601, 2.585), (0.224, 0.5409, 2.463), (0.1905, 0.46, 2.357), (0.1497, 0.3614, 2.269), (0.1031, 0.2489, 2.204), (0.05257, 0.1269, 2.164), (0.07632, 0.1142, 3.545), (0.1497, 0.224, 3.505), (0.2173, 0.3253, 3.44), (0.2766, 0.414, 3.352), (0.3253, 0.4868, 3.246), (0.3614, 0.5409, 3.124), (0.3837, 0.5742, 2.992), (0.3912, 0.5854, 2.855), (0.3837, 0.5742, 2.717), (0.3614, 0.5409, 2.585), (0.3253, 0.4868, 2.463), (0.2766, 0.414, 2.357), (0.2173, 0.3253, 2.269), (0.1497, 0.224, 2.204), (0.07632, 0.1142, 2.164), (0.09713, 0.09713, 3.545), (0.1905, 0.1905, 3.505), (0.2766, 0.2766, 3.44), (0.3521, 0.3521, 3.352), (0.414, 0.414, 3.246), (0.46, 0.46, 3.124), (0.4883, 0.4883, 2.992), (0.4979, 0.4979, 2.855), (0.4883, 0.4883, 2.717), (0.46, 0.46, 2.585), (0.414, 0.414, 2.463), (0.3521, 0.3521, 2.357), (0.2766, 0.2766, 2.269), (0.1905, 0.1905, 2.204), (0.09713, 0.09713, 2.164), (0.1142, 0.07632, 3.545), (0.224, 0.1497, 3.505), (0.3253, 0.2173, 3.44), (0.414, 0.2766, 3.352), (0.4868, 0.3253, 3.246), (0.5409, 0.3614, 3.124), (0.5742, 0.3837, 2.992), (0.5854, 0.3912, 2.855), (0.5742, 0.3837, 2.717), (0.5409, 0.3614, 2.585), (0.4868, 0.3253, 2.463), (0.414, 0.2766, 2.357), (0.3253, 0.2173, 2.269), (0.224, 0.1497, 2.204), (0.1142, 0.07632, 2.164), (0.1269, 0.05257, 3.545), (0.2489, 0.1031, 3.505), (0.3614, 0.1497, 3.44), (0.46, 0.1905, 3.352), (0.5409, 0.224, 3.246), (0.601, 0.2489, 3.124), (0.638, 0.2643, 2.992), (0.6505, 0.2694, 2.855), (0.638, 0.2643, 2.717), (0.601, 0.2489, 2.585), (0.5409, 0.224, 2.463), (0.46, 0.1905, 2.357), (0.3614, 0.1497, 2.269), (0.2489, 0.1031, 2.204), (0.1269, 0.05257, 2.164), (0.1347, 0.0268, 3.545), (0.2643, 0.05257, 3.505), (0.3837, 0.07632, 3.44), (0.4883, 0.09713, 3.352), (0.5742, 0.1142, 3.246), (0.638, 0.1269, 3.124), (0.6773, 0.1347, 2.992), (0.6906, 0.1374, 2.855), (0.6773, 0.1347, 2.717), (0.638, 0.1269, 2.585), (0.5742, 0.1142, 2.463), (0.4883, 0.09713, 2.357), (0.3837, 0.07632, 2.269), (0.2643, 0.05257, 2.204), (0.1347, 0.0268, 2.164), (0.1374, -2.3e-07, 3.545), (0.2694, -2.247e-07, 3.505), (0.3912, -2.195e-07, 3.44), (0.4979, -2.247e-07, 3.352), (0.5854, -2.352e-07, 3.246), (0.6505, -1.933e-07, 3.124), (0.6906, -2.772e-07, 2.992), (0.7041, -2.667e-07, 2.855), (0.6906, -2.772e-07, 2.717), (0.6505, -1.618e-07, 2.585), (0.5854, -2.352e-07, 2.463), (0.4979, -2.247e-07, 2.357), (0.3912, -2.405e-07, 2.269), (0.2694, -2.142e-07, 2.204), (0.1374, -2.169e-07, 2.164), (0.1347, -0.0268, 3.545), (0.2643, -0.05257, 3.505), (0.3837, -0.07632, 3.44), (0.4883, -0.09713, 3.352), (0.5742, -0.1142, 3.246), (0.638, -0.1269, 3.124), (0.6773, -0.1347, 2.992), (0.6906, -0.1374, 2.855), (0.6773, -0.1347, 2.717), (0.638, -0.1269, 2.585), (0.5742, -0.1142, 2.463), (0.4883, -0.09713, 2.357), (0.3837, -0.07632, 2.269), (0.2643, -0.05257, 2.204), (0.1347, -0.0268, 2.164), (0.1269, -0.05257, 3.545), (0.2489, -0.1031, 3.505), (0.3614, -0.1497, 3.44), (0.46, -0.1905, 3.352), (0.5409, -0.224, 3.246), (0.601, -0.2489, 3.124), (0.638, -0.2643, 2.992), (0.6505, -0.2695, 2.855), (0.638, -0.2643, 2.717), (0.601, -0.2489, 2.585), (0.5409, -0.224, 2.463), (0.46, -0.1905, 2.357), (0.3614, -0.1497, 2.269), (0.2489, -0.1031, 2.204), (0.1269, -0.05257, 2.164), (0.1142, -0.07632, 3.545), (0.224, -0.1497, 3.505), (0.3253, -0.2173, 3.44), (0.414, -0.2766, 3.352), (0.4868, -0.3253, 3.246), (0.5409, -0.3614, 3.124), (0.5742, -0.3837, 2.992), (0.5854, -0.3912, 2.855), (0.5742, -0.3837, 2.717), (0.5409, -0.3614, 2.585), (0.4868, -0.3253, 2.463), (0.414, -0.2766, 2.357), (0.3253, -0.2173, 2.269), (0.224, -0.1497, 2.204), (0.1142, -0.07632, 2.164), (0.09713, -0.09713, 3.545), (0.1905, -0.1905, 3.505), (0.2766, -0.2766, 3.44), (0.3521, -0.3521, 3.352), (0.414, -0.414, 3.246), (0.46, -0.46, 3.124), (0.4883, -0.4883, 2.992), (0.4979, -0.4979, 2.855), (0.4883, -0.4883, 2.717), (0.46, -0.46, 2.585), (0.414, -0.414, 2.463), (0.3521, -0.3521, 2.357), (0.2766, -0.2766, 2.269), (0.1905, -0.1905, 2.204), (0.09713, -0.09713, 2.164), (0.07632, -0.1142, 3.545), (0.1497, -0.224, 3.505), (0.2173, -0.3253, 3.44), (0.2766, -0.414, 3.352), (0.3253, -0.4868, 3.246), (0.3614, -0.5409, 3.124), (0.3837, -0.5742, 2.992), (0.3912, -0.5854, 2.855), (0.3837, -0.5742, 2.717), (0.3614, -0.5409, 2.585), (0.3253, -0.4868, 2.463), (0.2766, -0.414, 2.357), (0.2173, -0.3253, 2.269), (0.1497, -0.224, 2.204), (0.07632, -0.1142, 2.164), (0.0, -2.294e-07, 2.15), (0.05257, -0.1269, 3.545), (0.1031, -0.2489, 3.505), (0.1497, -0.3614, 3.44), (0.1905, -0.46, 3.352), (0.224, -0.5409, 3.246), (0.2489, -0.601, 3.124), (0.2643, -0.638, 2.992), (0.2694, -0.6505, 2.855), (0.2643, -0.638, 2.717), (0.2489, -0.601, 2.585), (0.224, -0.5409, 2.463), (0.1905, -0.46, 2.357), (0.1497, -0.3614, 2.269), (0.1031, -0.2489, 2.204), (0.05257, -0.1269, 2.164), (0.0268, -0.1347, 3.545), (0.05257, -0.2643, 3.505), (0.07632, -0.3837, 3.44), (0.09713, -0.4883, 3.352), (0.1142, -0.5742, 3.246), (0.1269, -0.638, 3.124), (0.1347, -0.6773, 2.992), (0.1374, -0.6906, 2.855), (0.1347, -0.6773, 2.717), (0.1269, -0.638, 2.585), (0.1142, -0.5742, 2.463), (0.09713, -0.4883, 2.357), (0.07632, -0.3837, 2.269), (0.05257, -0.2643, 2.204), (0.0268, -0.1347, 2.164), (-5.078e-09, -0.1374, 3.545), (2.902e-08, -0.2695, 3.505), (1.853e-08, -0.3912, 3.44), (-1.819e-08, -0.4979, 3.352), (-6.016e-08, -0.5854, 3.246), (4.476e-08, -0.6505, 3.124), (-6.016e-08, -0.6906, 2.992), (-7.065e-08, -0.7041, 2.855), (-6.016e-08, -0.6906, 2.717), (4.476e-08, -0.6505, 2.585), (-6.016e-08, -0.5854, 2.463), (-1.819e-08, -0.4979, 2.357), (-7.701e-09, -0.3912, 2.269), (2.791e-09, -0.2695, 2.204), (2.791e-09, -0.1374, 2.164), (-0.0268, -0.1347, 3.545), (-0.05257, -0.2643, 3.505), (-0.07632, -0.3837, 3.44), (-0.09713, -0.4883, 3.352), (-0.1142, -0.5742, 3.246), (-0.1269, -0.638, 3.124), (-0.1347, -0.6773, 2.992), (-0.1374, -0.6906, 2.855), (-0.1347, -0.6773, 2.717), (-0.1269, -0.638, 2.585), (-0.1142, -0.5742, 2.463), (-0.09713, -0.4883, 2.357), (-0.07632, -0.3837, 2.269), (-0.05257, -0.2643, 2.204), (-0.0268, -0.1347, 2.164), (-0.05257, -0.1269, 3.545), (-0.1031, -0.2489, 3.505), (-0.1497, -0.3614, 3.44), (-0.1905, -0.46, 3.352), (-0.224, -0.5409, 3.246), (-0.2489, -0.601, 3.124), (-0.2643, -0.638, 2.992), (-0.2694, -0.6505, 2.855), (-0.2643, -0.638, 2.717), (-0.2489, -0.601, 2.585), (-0.224, -0.5409, 2.463), (-0.1905, -0.46, 2.357), (-0.1497, -0.3614, 2.269), (-0.1031, -0.2489, 2.204), (-0.05257, -0.1269, 2.164), (-0.07632, -0.1142, 3.545), (-0.1497, -0.224, 3.505), (-0.2173, -0.3253, 3.44), (-0.2766, -0.414, 3.352), (-0.3253, -0.4868, 3.246), (-0.3614, -0.5409, 3.124), (-0.3837, -0.5742, 2.992), (-0.3912, -0.5854, 2.855), (-0.3837, -0.5742, 2.717), (-0.3614, -0.5409, 2.585), (-0.3253, -0.4868, 2.463), (-0.2766, -0.414, 2.357), (-0.2173, -0.3253, 2.269), (-0.1497, -0.224, 2.204), (-0.07632, -0.1142, 2.164), (-1.622e-07, -3.917e-07, 3.559), (-0.09713, -0.09713, 3.545), (-0.1905, -0.1905, 3.505), (-0.2766, -0.2766, 3.44), (-0.3521, -0.3521, 3.352), (-0.414, -0.414, 3.246), (-0.46, -0.46, 3.124), (-0.4883, -0.4883, 2.992), (-0.4979, -0.4979, 2.855), (-0.4883, -0.4883, 2.717), (-0.46, -0.46, 2.585), (-0.414, -0.414, 2.463), (-0.3521, -0.3521, 2.357), (-0.2766, -0.2766, 2.269), (-0.1905, -0.1905, 2.204), (-0.09713, -0.09713, 2.164), (-0.1142, -0.07632, 3.545), (-0.224, -0.1497, 3.505), (-0.3253, -0.2173, 3.44), (-0.414, -0.2766, 3.352), (-0.4868, -0.3253, 3.246), (-0.5409, -0.3614, 3.124), (-0.5742, -0.3837, 2.992), (-0.5854, -0.3912, 2.855), (-0.5742, -0.3837, 2.717), (-0.5409, -0.3614, 2.585), (-0.4868, -0.3253, 2.463), (-0.414, -0.2766, 2.357), (-0.3253, -0.2173, 2.269), (-0.224, -0.1497, 2.204), (-0.1142, -0.07632, 2.164), (-0.1269, -0.05257, 3.545), (-0.2489, -0.1031, 3.505), (-0.3614, -0.1497, 3.44), (-0.46, -0.1905, 3.352), (-0.5409, -0.224, 3.246), (-0.601, -0.2489, 3.124), (-0.638, -0.2643, 2.992), (-0.6505, -0.2694, 2.855), (-0.638, -0.2643, 2.717), (-0.601, -0.2489, 2.585), (-0.5409, -0.224, 2.463), (-0.46, -0.1905, 2.357), (-0.3614, -0.1497, 2.269), (-0.2489, -0.1031, 2.204), (-0.1269, -0.05257, 2.164), (-0.1347, -0.0268, 3.545), (-0.2643, -0.05257, 3.505), (-0.3837, -0.07632, 3.44), (-0.4883, -0.09713, 3.352), (-0.5742, -0.1142, 3.246), (-0.638, -0.1269, 3.124), (-0.6773, -0.1347, 2.992), (-0.6906, -0.1374, 2.855), (-0.6773, -0.1347, 2.717), (-0.638, -0.1269, 2.585), (-0.5742, -0.1142, 2.463), (-0.4883, -0.09713, 2.357), (-0.3837, -0.07632, 2.269), (-0.2643, -0.05257, 2.204), (-0.1347, -0.0268, 2.164), (-0.1374, -2.195e-07, 3.545), (-0.2694, -1.985e-07, 3.505), (-0.3912, -1.985e-07, 3.44), (-0.4979, -1.303e-07, 3.352), (-0.5854, -9.884e-08, 3.246), (-0.6505, -2.247e-07, 3.124), (-0.6906, -6.736e-08, 2.992), (-0.7041, -9.884e-08, 2.855), (-0.6906, -6.736e-08, 2.717), (-0.6505, -2.247e-07, 2.585), (-0.5854, -9.884e-08, 2.463), (-0.4979, -1.303e-07, 2.357), (-0.3912, -1.828e-07, 2.269), (-0.2694, -1.775e-07, 2.204), (-0.1374, -2.221e-07, 2.164), (-0.1347, 0.0268, 3.545), (-0.2643, 0.05257, 3.505), (-0.3837, 0.07632, 3.44), (-0.4883, 0.09713, 3.352), (-0.5742, 0.1142, 3.246), (-0.638, 0.1269, 3.124), (-0.6773, 0.1347, 2.992), (-0.6906, 0.1374, 2.855), (-0.6773, 0.1347, 2.717), (-0.638, 0.1269, 2.585), (-0.5742, 0.1142, 2.463), (-0.4883, 0.09713, 2.357), (-0.3837, 0.07632, 2.269), (-0.2643, 0.05257, 2.204), (-0.1347, 0.0268, 2.164), (-0.1269, 0.05257, 3.545), (-0.2489, 0.1031, 3.505), (-0.3614, 0.1497, 3.44), (-0.46, 0.1905, 3.352), (-0.5409, 0.224, 3.246), (-0.601, 0.2489, 3.124), (-0.638, 0.2643, 2.992), (-0.6505, 0.2694, 2.855), (-0.638, 0.2643, 2.717), (-0.601, 0.2489, 2.585), (-0.5409, 0.224, 2.463), (-0.46, 0.1905, 2.357), (-0.3614, 0.1497, 2.269), (-0.2489, 0.1031, 2.204), (-0.1269, 0.05257, 2.164), (-0.1142, 0.07632, 3.545), (-0.224, 0.1497, 3.505), (-0.3253, 0.2173, 3.44), (-0.414, 0.2766, 3.352), (-0.4868, 0.3253, 3.246), (-0.5409, 0.3614, 3.124), (-0.5742, 0.3837, 2.992), (-0.5854, 0.3912, 2.855), (-0.5742, 0.3837, 2.717), (-0.5409, 0.3614, 2.585), (-0.4868, 0.3253, 2.463), (-0.414, 0.2766, 2.357), (-0.3253, 0.2173, 2.269), (-0.224, 0.1497, 2.204), (-0.1142, 0.07632, 2.164), (-0.09713, 0.09713, 3.545), (-0.1905, 0.1905, 3.505), (-0.2766, 0.2766, 3.44), (-0.3521, 0.3521, 3.352), (-0.414, 0.414, 3.246), (-0.46, 0.46, 3.124), (-0.4883, 0.4883, 2.992), (-0.4979, 0.4979, 2.855), (-0.4883, 0.4883, 2.717), (-0.46, 0.46, 2.585), (-0.414, 0.414, 2.463), (-0.3521, 0.3521, 2.357), (-0.2766, 0.2766, 2.269), (-0.1905, 0.1905, 2.204), (-0.09713, 0.09713, 2.164), (-0.07632, 0.1142, 3.545), (-0.1497, 0.224, 3.505), (-0.2173, 0.3253, 3.44), (-0.2766, 0.414, 3.352), (-0.3253, 0.4868, 3.246), (-0.3614, 0.5409, 3.124), (-0.3837, 0.5742, 2.992), (-0.3912, 0.5854, 2.855), (-0.3837, 0.5742, 2.717), (-0.3614, 0.5409, 2.585), (-0.3253, 0.4868, 2.463), (-0.2766, 0.414, 2.357), (-0.2173, 0.3253, 2.269), (-0.1497, 0.224, 2.204), (-0.07632, 0.1142, 2.164), (-0.05257, 0.1269, 3.545), (-0.1031, 0.2489, 3.505), (-0.1497, 0.3614, 3.44), (-0.1905, 0.46, 3.352), (-0.224, 0.5409, 3.246), (-0.2489, 0.601, 3.124), (-0.2643, 0.638, 2.992), (-0.2694, 0.6505, 2.855), (-0.2643, 0.638, 2.717), (-0.2489, 0.601, 2.585), (-0.224, 0.5409, 2.463), (-0.1905, 0.46, 2.357), (-0.1497, 0.3614, 2.269), (-0.1031, 0.2489, 2.204), (-0.05257, 0.1269, 2.164), (-0.0268, 0.1347, 3.545), (-0.05257, 0.2643, 3.505), (-0.07632, 0.3837, 3.44), (-0.09713, 0.4883, 3.352), (-0.1142, 0.5742, 3.246), (-0.1269, 0.638, 3.124), (-0.1347, 0.6773, 2.992), (-0.1374, 0.6906, 2.855), (-0.1347, 0.6773, 2.717), (-0.1269, 0.638, 2.585), (-0.1142, 0.5742, 2.463), (-0.09713, 0.4883, 2.357), (-0.07632, 0.3837, 2.269), (-0.05257, 0.2643, 2.204), (-0.0268, 0.1347, 2.164), (4.476e-08, 0.6505, 2.585), (1.916e-07, 0.5854, 2.463), (1.077e-07, 0.4979, 2.357), (5.525e-08, 0.2694, 2.204), (1.066e-08, 0.1374, 2.164)], [], [(95, 573, 481, 64), (65, 483, 486, 66), (66, 486, 489, 67), (67, 489, 492, 68), (68, 492, 495, 69), (69, 495, 498, 70), (70, 498, 501, 71), (71, 501, 504, 72), (72, 504, 507, 73), (73, 507, 510, 74), (74, 510, 513, 75), (75, 513, 516, 76), (76, 516, 519, 77), (77, 519, 522, 78), (78, 522, 525, 79), (79, 525, 528, 80), (80, 528, 531, 81), (81, 531, 534, 82), (82, 534, 537, 83), (83, 537, 540, 84), (84, 540, 543, 85), (85, 543, 546, 86), (86, 546, 549, 87), (87, 549, 552, 88), (88, 552, 555, 89), (89, 555, 558, 90), (90, 558, 561, 91), (91, 561, 564, 92), (92, 564, 567, 93), (93, 567, 570, 94), (616, 609, 804, 832), (94, 570, 573, 95), (64, 481, 483, 65), (0, 2, 4, 6, 8, 10, 12, 14, 16, 18, 20, 22, 24, 26, 28, 30, 32, 34, 36, 38, 40, 42, 44, 46, 48, 50, 52, 54, 56, 58, 60, 62), (252, 349, 257, 96), (2, 101, 106, 4), (96, 257, 259, 102), (256, 353, 356, 260), (484, 3, 5, 487), (247, 346, 349, 252), (347, 472, 476, 350), (60, 246, 251, 62), (242, 343, 346, 247), (344, 468, 472, 347), (571, 61, 63, 574), (473, 94, 95, 477), (58, 241, 246, 60), (237, 340, 343, 242), (341, 464, 468, 344), (568, 59, 61, 571), (469, 93, 94, 473), (56, 236, 241, 58), (232, 337, 340, 237), (338, 460, 464, 341), (565, 57, 59, 568), (465, 92, 93, 469), (54, 231, 236, 56), (227, 334, 337, 232), (335, 456, 460, 338), (562, 55, 57, 565), (461, 91, 92, 465), (52, 226, 231, 54), (222, 331, 334, 227), (332, 452, 456, 335), (559, 53, 55, 562), (457, 90, 91, 461), (50, 221, 226, 52), (217, 328, 331, 222), (329, 448, 452, 332), (556, 51, 53, 559), (453, 89, 90, 457), (48, 216, 221, 50), (212, 325, 328, 217), (326, 444, 448, 329), (553, 49, 51, 556), (449, 88, 89, 453), (46, 211, 216, 48), (207, 322, 325, 212), (323, 440, 444, 326), (550, 47, 49, 553), (445, 87, 88, 449), (44, 206, 211, 46), (202, 319, 322, 207), (320, 436, 440, 323), (547, 45, 47, 550), (441, 86, 87, 445), (42, 201, 206, 44), (197, 316, 319, 202), (317, 432, 436, 320), (544, 43, 45, 547), (437, 85, 86, 441), (40, 196, 201, 42), (192, 313, 316, 197), (314, 428, 432, 317), (541, 41, 43, 544), (433, 84, 85, 437), (38, 191, 196, 40), (187, 310, 313, 192), (311, 424, 428, 314), (538, 39, 41, 541), (429, 83, 84, 433), (36, 186, 191, 38), (182, 307, 310, 187), (308, 420, 424, 311), (535, 37, 39, 538), (425, 82, 83, 429), (34, 181, 186, 36), (177, 304, 307, 182), (305, 416, 420, 308), (532, 35, 37, 535), (421, 81, 82, 425), (32, 176, 181, 34), (172, 301, 304, 177), (302, 412, 416, 305), (529, 33, 35, 532), (417, 80, 81, 421), (30, 171, 176, 32), (167, 298, 301, 172), (299, 408, 412, 302), (526, 31, 33, 529), (413, 79, 80, 417), (28, 166, 171, 30), (162, 295, 298, 167), (296, 404, 408, 299), (523, 29, 31, 526), (409, 78, 79, 413), (26, 161, 166, 28), (157, 292, 295, 162), (293, 400, 404, 296), (520, 27, 29, 523), (405, 77, 78, 409), (24, 156, 161, 26), (152, 289, 292, 157), (290, 396, 400, 293), (517, 25, 27, 520), (401, 76, 77, 405), (22, 151, 156, 24), (147, 286, 289, 152), (287, 392, 396, 290), (514, 23, 25, 517), (397, 75, 76, 401), (20, 146, 151, 22), (142, 283, 286, 147), (284, 388, 392, 287), (511, 21, 23, 514), (393, 74, 75, 397), (18, 141, 146, 20), (137, 280, 283, 142), (281, 384, 388, 284), (508, 19, 21, 511), (389, 73, 74, 393), (16, 136, 141, 18), (132, 277, 280, 137), (278, 380, 384, 281), (505, 17, 19, 508), (385, 72, 73, 389), (14, 131, 136, 16), (127, 274, 277, 132), (275, 376, 380, 278), (502, 15, 17, 505), (381, 71, 72, 385), (12, 126, 131, 14), (122, 271, 274, 127), (272, 372, 376, 275), (499, 13, 15, 502), (377, 70, 71, 381), (10, 121, 126, 12), (117, 268, 271, 122), (269, 368, 372, 272), (496, 11, 13, 499), (373, 69, 70, 377), (8, 116, 121, 10), (112, 265, 268, 117), (266, 364, 368, 269), (493, 9, 11, 496), (369, 68, 69, 373), (6, 111, 116, 8), (107, 262, 265, 112), (263, 360, 364, 266), (490, 7, 9, 493), (365, 67, 68, 369), (4, 106, 111, 6), (102, 259, 262, 107), (260, 356, 360, 263), (487, 5, 7, 490), (62, 251, 97, 0), (361, 66, 67, 365), (357, 65, 66, 361), (477, 95, 64, 352), (480, 1, 3, 484), (252, 96, 98, 255), (255, 98, 99, 254), (254, 99, 100, 253), (253, 100, 97, 251), (247, 252, 255, 250), (250, 255, 254, 249), (249, 254, 253, 248), (248, 253, 251, 246), (242, 247, 250, 245), (245, 250, 249, 244), (244, 249, 248, 243), (243, 248, 246, 241), (237, 242, 245, 240), (240, 245, 244, 239), (239, 244, 243, 238), (238, 243, 241, 236), (232, 237, 240, 235), (235, 240, 239, 234), (234, 239, 238, 233), (233, 238, 236, 231), (227, 232, 235, 230), (230, 235, 234, 229), (229, 234, 233, 228), (228, 233, 231, 226), (222, 227, 230, 225), (225, 230, 229, 224), (224, 229, 228, 223), (223, 228, 226, 221), (217, 222, 225, 220), (220, 225, 224, 219), (219, 224, 223, 218), (218, 223, 221, 216), (212, 217, 220, 215), (215, 220, 219, 214), (214, 219, 218, 213), (213, 218, 216, 211), (207, 212, 215, 210), (210, 215, 214, 209), (209, 214, 213, 208), (208, 213, 211, 206), (202, 207, 210, 205), (205, 210, 209, 204), (204, 209, 208, 203), (203, 208, 206, 201), (197, 202, 205, 200), (200, 205, 204, 199), (199, 204, 203, 198), (198, 203, 201, 196), (192, 197, 200, 195), (195, 200, 199, 194), (194, 199, 198, 193), (193, 198, 196, 191), (187, 192, 195, 190), (190, 195, 194, 189), (189, 194, 193, 188), (188, 193, 191, 186), (182, 187, 190, 185), (185, 190, 189, 184), (184, 189, 188, 183), (183, 188, 186, 181), (177, 182, 185, 180), (180, 185, 184, 179), (179, 184, 183, 178), (178, 183, 181, 176), (172, 177, 180, 175), (175, 180, 179, 174), (174, 179, 178, 173), (173, 178, 176, 171), (167, 172, 175, 170), (170, 175, 174, 169), (169, 174, 173, 168), (168, 173, 171, 166), (162, 167, 170, 165), (165, 170, 169, 164), (164, 169, 168, 163), (163, 168, 166, 161), (157, 162, 165, 160), (160, 165, 164, 159), (159, 164, 163, 158), (158, 163, 161, 156), (152, 157, 160, 155), (155, 160, 159, 154), (154, 159, 158, 153), (153, 158, 156, 151), (147, 152, 155, 150), (150, 155, 154, 149), (149, 154, 153, 148), (148, 153, 151, 146), (142, 147, 150, 145), (145, 150, 149, 144), (144, 149, 148, 143), (143, 148, 146, 141), (137, 142, 145, 140), (140, 145, 144, 139), (139, 144, 143, 138), (138, 143, 141, 136), (132, 137, 140, 135), (135, 140, 139, 134), (134, 139, 138, 133), (133, 138, 136, 131), (127, 132, 135, 130), (130, 135, 134, 129), (129, 134, 133, 128), (128, 133, 131, 126), (122, 127, 130, 125), (125, 130, 129, 124), (124, 129, 128, 123), (123, 128, 126, 121), (117, 122, 125, 120), (120, 125, 124, 119), (119, 124, 123, 118), (118, 123, 121, 116), (112, 117, 120, 115), (115, 120, 119, 114), (114, 119, 118, 113), (113, 118, 116, 111), (107, 112, 115, 110), (110, 115, 114, 109), (109, 114, 113, 108), (108, 113, 111, 106), (102, 107, 110, 105), (105, 110, 109, 104), (104, 109, 108, 103), (103, 108, 106, 101), (96, 102, 105, 98), (98, 105, 104, 99), (99, 104, 103, 100), (100, 103, 101, 97), (0, 97, 101, 2), (350, 256, 258, 351), (351, 258, 257, 349), (347, 350, 351, 348), (348, 351, 349, 346), (344, 347, 348, 345), (345, 348, 346, 343), (341, 344, 345, 342), (342, 345, 343, 340), (338, 341, 342, 339), (339, 342, 340, 337), (335, 338, 339, 336), (336, 339, 337, 334), (332, 335, 336, 333), (333, 336, 334, 331), (329, 332, 333, 330), (330, 333, 331, 328), (326, 329, 330, 327), (327, 330, 328, 325), (323, 326, 327, 324), (324, 327, 325, 322), (320, 323, 324, 321), (321, 324, 322, 319), (317, 320, 321, 318), (318, 321, 319, 316), (314, 317, 318, 315), (315, 318, 316, 313), (311, 314, 315, 312), (312, 315, 313, 310), (308, 311, 312, 309), (309, 312, 310, 307), (305, 308, 309, 306), (306, 309, 307, 304), (302, 305, 306, 303), (303, 306, 304, 301), (299, 302, 303, 300), (300, 303, 301, 298), (296, 299, 300, 297), (297, 300, 298, 295), (293, 296, 297, 294), (294, 297, 295, 292), (290, 293, 294, 291), (291, 294, 292, 289), (287, 290, 291, 288), (288, 291, 289, 286), (284, 287, 288, 285), (285, 288, 286, 283), (281, 284, 285, 282), (282, 285, 283, 280), (278, 281, 282, 279), (279, 282, 280, 277), (275, 278, 279, 276), (276, 279, 277, 274), (272, 275, 276, 273), (273, 276, 274, 271), (269, 272, 273, 270), (270, 273, 271, 268), (266, 269, 270, 267), (267, 270, 268, 265), (263, 266, 267, 264), (264, 267, 265, 262), (260, 263, 264, 261), (261, 264, 262, 259), (256, 260, 261, 258), (258, 261, 259, 257), (350, 476, 353, 256), (477, 352, 354, 479), (479, 354, 355, 478), (478, 355, 353, 476), (473, 477, 479, 475), (475, 479, 478, 474), (474, 478, 476, 472), (469, 473, 475, 471), (471, 475, 474, 470), (470, 474, 472, 468), (465, 469, 471, 467), (467, 471, 470, 466), (466, 470, 468, 464), (461, 465, 467, 463), (463, 467, 466, 462), (462, 466, 464, 460), (457, 461, 463, 459), (459, 463, 462, 458), (458, 462, 460, 456), (453, 457, 459, 455), (455, 459, 458, 454), (454, 458, 456, 452), (449, 453, 455, 451), (451, 455, 454, 450), (450, 454, 452, 448), (445, 449, 451, 447), (447, 451, 450, 446), (446, 450, 448, 444), (441, 445, 447, 443), (443, 447, 446, 442), (442, 446, 444, 440), (437, 441, 443, 439), (439, 443, 442, 438), (438, 442, 440, 436), (433, 437, 439, 435), (435, 439, 438, 434), (434, 438, 436, 432), (429, 433, 435, 431), (431, 435, 434, 430), (430, 434, 432, 428), (425, 429, 431, 427), (427, 431, 430, 426), (426, 430, 428, 424), (421, 425, 427, 423), (423, 427, 426, 422), (422, 426, 424, 420), (417, 421, 423, 419), (419, 423, 422, 418), (418, 422, 420, 416), (413, 417, 419, 415), (415, 419, 418, 414), (414, 418, 416, 412), (409, 413, 415, 411), (411, 415, 414, 410), (410, 414, 412, 408), (405, 409, 411, 407), (407, 411, 410, 406), (406, 410, 408, 404), (401, 405, 407, 403), (403, 407, 406, 402), (402, 406, 404, 400), (397, 401, 403, 399), (399, 403, 402, 398), (398, 402, 400, 396), (393, 397, 399, 395), (395, 399, 398, 394), (394, 398, 396, 392), (389, 393, 395, 391), (391, 395, 394, 390), (390, 394, 392, 388), (385, 389, 391, 387), (387, 391, 390, 386), (386, 390, 388, 384), (381, 385, 387, 383), (383, 387, 386, 382), (382, 386, 384, 380), (377, 381, 383, 379), (379, 383, 382, 378), (378, 382, 380, 376), (373, 377, 379, 375), (375, 379, 378, 374), (374, 378, 376, 372), (369, 373, 375, 371), (371, 375, 374, 370), (370, 374, 372, 368), (365, 369, 371, 367), (367, 371, 370, 366), (366, 370, 368, 364), (361, 365, 367, 363), (363, 367, 366, 362), (362, 366, 364, 360), (357, 361, 363, 359), (359, 363, 362, 358), (358, 362, 360, 356), (352, 357, 359, 354), (354, 359, 358, 355), (355, 358, 356, 353), (352, 64, 65, 357), (574, 480, 482, 575), (575, 482, 481, 573), (571, 574, 575, 572), (572, 575, 573, 570), (568, 571, 572, 569), (569, 572, 570, 567), (565, 568, 569, 566), (566, 569, 567, 564), (562, 565, 566, 563), (563, 566, 564, 561), (559, 562, 563, 560), (560, 563, 561, 558), (556, 559, 560, 557), (557, 560, 558, 555), (553, 556, 557, 554), (554, 557, 555, 552), (550, 553, 554, 551), (551, 554, 552, 549), (547, 550, 551, 548), (548, 551, 549, 546), (544, 547, 548, 545), (545, 548, 546, 543), (541, 544, 545, 542), (542, 545, 543, 540), (538, 541, 542, 539), (539, 542, 540, 537), (535, 538, 539, 536), (536, 539, 537, 534), (532, 535, 536, 533), (533, 536, 534, 531), (529, 532, 533, 530), (530, 533, 531, 528), (526, 529, 530, 527), (527, 530, 528, 525), (523, 526, 527, 524), (524, 527, 525, 522), (520, 523, 524, 521), (521, 524, 522, 519), (517, 520, 521, 518), (518, 521, 519, 516), (514, 517, 518, 515), (515, 518, 516, 513), (511, 514, 515, 512), (512, 515, 513, 510), (508, 511, 512, 509), (509, 512, 510, 507), (505, 508, 509, 506), (506, 509, 507, 504), (502, 505, 506, 503), (503, 506, 504, 501), (499, 502, 503, 500), (500, 503, 501, 498), (496, 499, 500, 497), (497, 500, 498, 495), (493, 496, 497, 494), (494, 497, 495, 492), (490, 493, 494, 491), (491, 494, 492, 489), (487, 490, 491, 488), (488, 491, 489, 486), (484, 487, 488, 485), (485, 488, 486, 483), (480, 484, 485, 482), (482, 485, 483, 481), (574, 63, 1, 480), (576, 577, 607, 606, 605, 604, 603, 602, 601, 600, 599, 598, 597, 596, 595, 594, 593, 592, 591, 590, 589, 588, 587, 586, 585, 584, 583, 582, 581, 580, 579, 578), (617, 611, 812, 836), (618, 613, 820, 840), (619, 615, 828, 844), (611, 610, 809, 812), (613, 612, 817, 820), (615, 614, 825, 828), (620, 616, 832, 848), (623, 617, 836, 860), (627, 622, 856, 876), (624, 618, 840, 864), (625, 619, 844, 868), (626, 620, 848, 872), (622, 621, 853, 856), (628, 623, 860, 880), (629, 624, 864, 884), (630, 625, 868, 888), (631, 626, 872, 892), (632, 627, 876, 896), (633, 628, 880, 900), (634, 629, 884, 904), (635, 630, 888, 908), (636, 631, 892, 912), (637, 632, 896, 916), (638, 633, 900, 920), (639, 634, 904, 924), (608, 635, 908, 801), (610, 636, 912, 809), (612, 637, 916, 817), (621, 638, 920, 853), (614, 639, 924, 825), (940, 991, 1085, 1011), (29, 27, 942, 950), (943, 940, 1011, 1013), (824, 925, 795, 671), (696, 676, 589, 590), (954, 989, 1082, 1032), (5, 3, 956, 966), (957, 954, 1032, 1034), (852, 921, 790, 706), (736, 711, 576, 578), (936, 987, 1079, 1005), (15, 13, 938, 948), (939, 936, 1005, 1007), (816, 917, 785, 661), (691, 666, 582, 583), (932, 985, 1076, 999), (55, 53, 934, 946), (935, 932, 999, 1001), (808, 913, 780, 651), (686, 656, 602, 603), (928, 983, 1073, 993), (41, 39, 930, 944), (931, 928, 993, 995), (800, 909, 775, 641), (681, 646, 595, 596), (991, 981, 1070, 1085), (925, 905, 770, 795), (1086, 1071, 634, 639), (23, 21, 980, 990), (989, 979, 1067, 1082), (921, 901, 765, 790), (796, 771, 586, 587), (1083, 1068, 633, 638), (63, 61, 978, 988), (987, 977, 1064, 1079), (917, 897, 760, 785), (791, 766, 606, 607), (1080, 1065, 632, 637), (9, 7, 976, 986), (985, 975, 1061, 1076), (913, 893, 755, 780), (786, 761, 579, 580), (1077, 1062, 631, 636), (49, 47, 974, 984), (983, 973, 1058, 1073), (909, 889, 750, 775), (781, 756, 599, 600), (1074, 1059, 630, 635), (35, 33, 972, 982), (981, 971, 1055, 1070), (905, 885, 745, 770), (776, 751, 592, 593), (1071, 1056, 629, 634), (21, 19, 970, 980), (979, 969, 1052, 1067), (901, 881, 740, 765), (771, 746, 585, 586), (1068, 1053, 628, 633), (61, 59, 968, 978), (977, 967, 1049, 1064), (897, 877, 735, 760), (766, 741, 605, 606), (1065, 1050, 627, 632), (7, 5, 966, 976), (975, 965, 1046, 1061), (893, 873, 730, 755), (761, 736, 578, 579), (1062, 1047, 626, 631), (47, 45, 964, 974), (973, 963, 1043, 1058), (889, 869, 725, 750), (756, 731, 598, 599), (1059, 1044, 625, 630), (33, 31, 962, 972), (971, 961, 1040, 1055), (885, 865, 720, 745), (751, 726, 591, 592), (1056, 1041, 624, 629), (19, 17, 960, 970), (969, 959, 1037, 1052), (881, 861, 715, 740), (746, 721, 584, 585), (1053, 1038, 623, 628), (59, 57, 958, 968), (967, 957, 1034, 1049), (877, 857, 710, 735), (741, 716, 604, 605), (1035, 1031, 621, 622), (3, 1, 955, 956), (965, 953, 1028, 1046), (873, 849, 700, 730), (705, 791, 607, 577), (1047, 1029, 620, 626), (45, 43, 952, 964), (963, 951, 1025, 1043), (869, 845, 695, 725), (731, 701, 597, 598), (1044, 1026, 619, 625), (31, 29, 950, 962), (961, 949, 1022, 1040), (865, 841, 690, 720), (726, 696, 590, 591), (1041, 1023, 618, 624), (17, 15, 948, 960), (959, 947, 1019, 1037), (861, 837, 685, 715), (721, 691, 583, 584), (1, 63, 988, 955), (1050, 1035, 622, 627), (1031, 1083, 638, 621), (857, 852, 706, 710), (711, 705, 577, 576), (1038, 1020, 617, 623), (57, 55, 946, 958), (953, 945, 1016, 1028), (849, 833, 680, 700), (716, 686, 603, 604), (1029, 1017, 616, 620), (43, 41, 944, 952), (951, 943, 1013, 1025), (845, 829, 675, 695), (701, 681, 596, 597), (1014, 1010, 614, 615), (27, 25, 941, 942), (949, 939, 1007, 1022), (841, 821, 665, 690), (670, 796, 587, 588), (1008, 1004, 612, 613), (13, 11, 937, 938), (947, 935, 1001, 1019), (837, 813, 655, 685), (660, 786, 580, 581), (1002, 998, 610, 611), (53, 51, 933, 934), (945, 931, 995, 1016), (833, 805, 645, 680), (650, 781, 600, 601), (25, 23, 990, 941), (1026, 1014, 615, 619), (1010, 1086, 639, 614), (829, 824, 671, 675), (676, 670, 588, 589), (11, 9, 986, 937), (1023, 1008, 613, 618), (1004, 1080, 637, 612), (821, 816, 661, 665), (666, 660, 581, 582), (51, 49, 984, 933), (1020, 1002, 611, 617), (998, 1077, 636, 610), (813, 808, 651, 655), (656, 650, 601, 602), (37, 35, 982, 929), (1017, 996, 609, 616), (992, 1074, 635, 608), (805, 800, 641, 645), (646, 640, 594, 595), (796, 670, 672, 799), (799, 672, 673, 798), (798, 673, 674, 797), (797, 674, 671, 795), (791, 705, 707, 794), (794, 707, 708, 793), (793, 708, 709, 792), (792, 709, 706, 790), (786, 660, 662, 789), (789, 662, 663, 788), (788, 663, 664, 787), (787, 664, 661, 785), (781, 650, 652, 784), (784, 652, 653, 783), (783, 653, 654, 782), (782, 654, 651, 780), (776, 640, 642, 779), (779, 642, 643, 778), (778, 643, 644, 777), (777, 644, 641, 775), (771, 796, 799, 774), (774, 799, 798, 773), (773, 798, 797, 772), (772, 797, 795, 770), (766, 791, 794, 769), (769, 794, 793, 768), (768, 793, 792, 767), (767, 792, 790, 765), (761, 786, 789, 764), (764, 789, 788, 763), (763, 788, 787, 762), (762, 787, 785, 760), (756, 781, 784, 759), (759, 784, 783, 758), (758, 783, 782, 757), (757, 782, 780, 755), (751, 776, 779, 754), (754, 779, 778, 753), (753, 778, 777, 752), (752, 777, 775, 750), (746, 771, 774, 749), (749, 774, 773, 748), (748, 773, 772, 747), (747, 772, 770, 745), (741, 766, 769, 744), (744, 769, 768, 743), (743, 768, 767, 742), (742, 767, 765, 740), (736, 761, 764, 739), (739, 764, 763, 738), (738, 763, 762, 737), (737, 762, 760, 735), (731, 756, 759, 734), (734, 759, 758, 733), (733, 758, 757, 732), (732, 757, 755, 730), (726, 751, 754, 729), (729, 754, 753, 728), (728, 753, 752, 727), (727, 752, 750, 725), (721, 746, 749, 724), (724, 749, 748, 723), (723, 748, 747, 722), (722, 747, 745, 720), (716, 741, 744, 719), (719, 744, 743, 718), (718, 743, 742, 717), (717, 742, 740, 715), (711, 736, 739, 714), (714, 739, 738, 713), (713, 738, 737, 712), (712, 737, 735, 710), (701, 731, 734, 704), (704, 734, 733, 703), (703, 733, 732, 702), (702, 732, 730, 700), (696, 726, 729, 699), (699, 729, 728, 698), (698, 728, 727, 697), (697, 727, 725, 695), (691, 721, 724, 694), (694, 724, 723, 693), (693, 723, 722, 692), (692, 722, 720, 690), (686, 716, 719, 689), (689, 719, 718, 688), (688, 718, 717, 687), (687, 717, 715, 685), (705, 711, 714, 707), (707, 714, 713, 708), (708, 713, 712, 709), (709, 712, 710, 706), (681, 701, 704, 684), (684, 704, 703, 683), (683, 703, 702, 682), (682, 702, 700, 680), (676, 696, 699, 679), (679, 699, 698, 678), (678, 698, 697, 677), (677, 697, 695, 675), (666, 691, 694, 669), (669, 694, 693, 668), (668, 693, 692, 667), (667, 692, 690, 665), (656, 686, 689, 659), (659, 689, 688, 658), (658, 688, 687, 657), (657, 687, 685, 655), (646, 681, 684, 649), (649, 684, 683, 648), (648, 683, 682, 647), (647, 682, 680, 645), (670, 676, 679, 672), (672, 679, 678, 673), (673, 678, 677, 674), (674, 677, 675, 671), (660, 666, 669, 662), (662, 669, 668, 663), (663, 668, 667, 664), (664, 667, 665, 661), (650, 656, 659, 652), (652, 659, 658, 653), (653, 658, 657, 654), (654, 657, 655, 651), (640, 646, 649, 642), (642, 649, 648, 643), (643, 648, 647, 644), (644, 647, 645, 641), (640, 776, 593, 594), (925, 824, 826, 927), (927, 826, 827, 926), (926, 827, 825, 924), (921, 852, 854, 923), (923, 854, 855, 922), (922, 855, 853, 920), (917, 816, 818, 919), (919, 818, 819, 918), (918, 819, 817, 916), (913, 808, 810, 915), (915, 810, 811, 914), (914, 811, 809, 912), (909, 800, 802, 911), (911, 802, 803, 910), (910, 803, 801, 908), (905, 925, 927, 907), (907, 927, 926, 906), (906, 926, 924, 904), (901, 921, 923, 903), (903, 923, 922, 902), (902, 922, 920, 900), (897, 917, 919, 899), (899, 919, 918, 898), (898, 918, 916, 896), (893, 913, 915, 895), (895, 915, 914, 894), (894, 914, 912, 892), (889, 909, 911, 891), (891, 911, 910, 890), (890, 910, 908, 888), (885, 905, 907, 887), (887, 907, 906, 886), (886, 906, 904, 884), (881, 901, 903, 883), (883, 903, 902, 882), (882, 902, 900, 880), (877, 897, 899, 879), (879, 899, 898, 878), (878, 898, 896, 876), (873, 893, 895, 875), (875, 895, 894, 874), (874, 894, 892, 872), (869, 889, 891, 871), (871, 891, 890, 870), (870, 890, 888, 868), (865, 885, 887, 867), (867, 887, 886, 866), (866, 886, 884, 864), (861, 881, 883, 863), (863, 883, 882, 862), (862, 882, 880, 860), (857, 877, 879, 859), (859, 879, 878, 858), (858, 878, 876, 856), (849, 873, 875, 851), (851, 875, 874, 850), (850, 874, 872, 848), (845, 869, 871, 847), (847, 871, 870, 846), (846, 870, 868, 844), (841, 865, 867, 843), (843, 867, 866, 842), (842, 866, 864, 840), (837, 861, 863, 839), (839, 863, 862, 838), (838, 862, 860, 836), (852, 857, 859, 854), (854, 859, 858, 855), (855, 858, 856, 853), (833, 849, 851, 835), (835, 851, 850, 834), (834, 850, 848, 832), (829, 845, 847, 831), (831, 847, 846, 830), (830, 846, 844, 828), (821, 841, 843, 823), (823, 843, 842, 822), (822, 842, 840, 820), (813, 837, 839, 815), (815, 839, 838, 814), (814, 838, 836, 812), (805, 833, 835, 807), (807, 835, 834, 806), (806, 834, 832, 804), (824, 829, 831, 826), (826, 831, 830, 827), (827, 830, 828, 825), (816, 821, 823, 818), (818, 823, 822, 819), (819, 822, 820, 817), (808, 813, 815, 810), (810, 815, 814, 811), (811, 814, 812, 809), (800, 805, 807, 802), (802, 807, 806, 803), (803, 806, 804, 801), (609, 608, 801, 804), (991, 940, 941, 990), (989, 954, 955, 988), (987, 936, 937, 986), (985, 932, 933, 984), (983, 928, 929, 982), (981, 991, 990, 980), (979, 989, 988, 978), (977, 987, 986, 976), (975, 985, 984, 974), (973, 983, 982, 972), (971, 981, 980, 970), (969, 979, 978, 968), (967, 977, 976, 966), (965, 975, 974, 964), (963, 973, 972, 962), (961, 971, 970, 960), (959, 969, 968, 958), (957, 967, 966, 956), (953, 965, 964, 952), (951, 963, 962, 950), (949, 961, 960, 948), (947, 959, 958, 946), (954, 957, 956, 955), (945, 953, 952, 944), (943, 951, 950, 942), (939, 949, 948, 938), (935, 947, 946, 934), (931, 945, 944, 930), (940, 943, 942, 941), (936, 939, 938, 937), (932, 935, 934, 933), (928, 931, 930, 929), (39, 37, 929, 930), (1086, 1010, 1012, 1087), (1087, 1012, 1011, 1085), (1083, 1031, 1033, 1084), (1084, 1033, 1032, 1082), (1080, 1004, 1006, 1081), (1081, 1006, 1005, 1079), (1077, 998, 1000, 1078), (1078, 1000, 999, 1076), (1074, 992, 994, 1075), (1075, 994, 993, 1073), (1071, 1086, 1087, 1072), (1072, 1087, 1085, 1070), (1068, 1083, 1084, 1069), (1069, 1084, 1082, 1067), (1065, 1080, 1081, 1066), (1066, 1081, 1079, 1064), (1062, 1077, 1078, 1063), (1063, 1078, 1076, 1061), (1059, 1074, 1075, 1060), (1060, 1075, 1073, 1058), (1056, 1071, 1072, 1057), (1057, 1072, 1070, 1055), (1053, 1068, 1069, 1054), (1054, 1069, 1067, 1052), (1050, 1065, 1066, 1051), (1051, 1066, 1064, 1049), (1047, 1062, 1063, 1048), (1048, 1063, 1061, 1046), (1044, 1059, 1060, 1045), (1045, 1060, 1058, 1043), (1041, 1056, 1057, 1042), (1042, 1057, 1055, 1040), (1038, 1053, 1054, 1039), (1039, 1054, 1052, 1037), (1035, 1050, 1051, 1036), (1036, 1051, 1049, 1034), (1029, 1047, 1048, 1030), (1030, 1048, 1046, 1028), (1026, 1044, 1045, 1027), (1027, 1045, 1043, 1025), (1023, 1041, 1042, 1024), (1024, 1042, 1040, 1022), (1020, 1038, 1039, 1021), (1021, 1039, 1037, 1019), (1031, 1035, 1036, 1033), (1033, 1036, 1034, 1032), (1017, 1029, 1030, 1018), (1018, 1030, 1028, 1016), (1014, 1026, 1027, 1015), (1015, 1027, 1025, 1013), (1008, 1023, 1024, 1009), (1009, 1024, 1022, 1007), (1002, 1020, 1021, 1003), (1003, 1021, 1019, 1001), (996, 1017, 1018, 997), (997, 1018, 1016, 995), (1010, 1014, 1015, 1012), (1012, 1015, 1013, 1011), (1004, 1008, 1009, 1006), (1006, 1009, 1007, 1005), (998, 1002, 1003, 1000), (1000, 1003, 1001, 999), (992, 996, 997, 994), (994, 997, 995, 993), (996, 992, 608, 609), (1097, 1567, 1109, 1110), (1093, 1092, 1102, 1103), (1568, 1097, 1110, 1111), (1094, 1093, 1103, 1104), (1569, 1568, 1111, 1112), (1095, 1094, 1104, 1105), (1088, 1384, 1098), (1293, 1569, 1112), (1096, 1095, 1105, 1106), (1089, 1088, 1098, 1099), (1565, 1096, 1106, 1107), (1090, 1089, 1099, 1100), (1566, 1565, 1107, 1108), (1091, 1090, 1100, 1101), (1567, 1566, 1108, 1109), (1092, 1091, 1101, 1102), (1109, 1108, 1123, 1124), (1102, 1101, 1116, 1117), (1110, 1109, 1124, 1125), (1103, 1102, 1117, 1118), (1111, 1110, 1125, 1126), (1104, 1103, 1118, 1119), (1112, 1111, 1126, 1127), (1105, 1104, 1119, 1120), (1098, 1384, 1113), (1293, 1112, 1127), (1106, 1105, 1120, 1121), (1099, 1098, 1113, 1114), (1107, 1106, 1121, 1122), (1100, 1099, 1114, 1115), (1108, 1107, 1122, 1123), (1101, 1100, 1115, 1116), (1113, 1384, 1128), (1293, 1127, 1142), (1121, 1120, 1135, 1136), (1114, 1113, 1128, 1129), (1122, 1121, 1136, 1137), (1115, 1114, 1129, 1130), (1123, 1122, 1137, 1138), (1116, 1115, 1130, 1131), (1124, 1123, 1138, 1139), (1117, 1116, 1131, 1132), (1125, 1124, 1139, 1140), (1118, 1117, 1132, 1133), (1126, 1125, 1140, 1141), (1119, 1118, 1133, 1134), (1127, 1126, 1141, 1142), (1120, 1119, 1134, 1135), (1132, 1131, 1146, 1147), (1140, 1139, 1154, 1155), (1133, 1132, 1147, 1148), (1141, 1140, 1155, 1156), (1134, 1133, 1148, 1149), (1142, 1141, 1156, 1157), (1135, 1134, 1149, 1150), (1128, 1384, 1143), (1293, 1142, 1157), (1136, 1135, 1150, 1151), (1129, 1128, 1143, 1144), (1137, 1136, 1151, 1152), (1130, 1129, 1144, 1145), (1138, 1137, 1152, 1153), (1131, 1130, 1145, 1146), (1139, 1138, 1153, 1154), (1151, 1150, 1165, 1166), (1144, 1143, 1158, 1159), (1152, 1151, 1166, 1167), (1145, 1144, 1159, 1160), (1153, 1152, 1167, 1168), (1146, 1145, 1160, 1161), (1154, 1153, 1168, 1169), (1147, 1146, 1161, 1162), (1155, 1154, 1169, 1170), (1148, 1147, 1162, 1163), (1156, 1155, 1170, 1171), (1149, 1148, 1163, 1164), (1157, 1156, 1171, 1172), (1150, 1149, 1164, 1165), (1143, 1384, 1158), (1293, 1157, 1172), (1170, 1169, 1184, 1185), (1163, 1162, 1177, 1178), (1171, 1170, 1185, 1186), (1164, 1163, 1178, 1179), (1172, 1171, 1186, 1187), (1165, 1164, 1179, 1180), (1158, 1384, 1173), (1293, 1172, 1187), (1166, 1165, 1180, 1181), (1159, 1158, 1173, 1174), (1167, 1166, 1181, 1182), (1160, 1159, 1174, 1175), (1168, 1167, 1182, 1183), (1161, 1160, 1175, 1176), (1169, 1168, 1183, 1184), (1162, 1161, 1176, 1177), (1182, 1181, 1196, 1197), (1175, 1174, 1189, 1190), (1183, 1182, 1197, 1198), (1176, 1175, 1190, 1191), (1184, 1183, 1198, 1199), (1177, 1176, 1191, 1192), (1185, 1184, 1199, 1200), (1178, 1177, 1192, 1193), (1186, 1185, 1200, 1201), (1179, 1178, 1193, 1194), (1187, 1186, 1201, 1202), (1180, 1179, 1194, 1195), (1173, 1384, 1188), (1293, 1187, 1202), (1181, 1180, 1195, 1196), (1174, 1173, 1188, 1189), (1201, 1200, 1215, 1216), (1194, 1193, 1208, 1209), (1202, 1201, 1216, 1217), (1195, 1194, 1209, 1210), (1188, 1384, 1203), (1293, 1202, 1217), (1196, 1195, 1210, 1211), (1189, 1188, 1203, 1204), (1197, 1196, 1211, 1212), (1190, 1189, 1204, 1205), (1198, 1197, 1212, 1213), (1191, 1190, 1205, 1206), (1199, 1198, 1213, 1214), (1192, 1191, 1206, 1207), (1200, 1199, 1214, 1215), (1193, 1192, 1207, 1208), (1205, 1204, 1219, 1220), (1213, 1212, 1227, 1228), (1206, 1205, 1220, 1221), (1214, 1213, 1228, 1229), (1207, 1206, 1221, 1222), (1215, 1214, 1229, 1230), (1208, 1207, 1222, 1223), (1216, 1215, 1230, 1231), (1209, 1208, 1223, 1224), (1217, 1216, 1231, 1232), (1210, 1209, 1224, 1225), (1203, 1384, 1218), (1293, 1217, 1232), (1211, 1210, 1225, 1226), (1204, 1203, 1218, 1219), (1212, 1211, 1226, 1227), (1224, 1223, 1238, 1239), (1232, 1231, 1246, 1247), (1225, 1224, 1239, 1240), (1218, 1384, 1233), (1293, 1232, 1247), (1226, 1225, 1240, 1241), (1219, 1218, 1233, 1234), (1227, 1226, 1241, 1242), (1220, 1219, 1234, 1235), (1228, 1227, 1242, 1243), (1221, 1220, 1235, 1236), (1229, 1228, 1243, 1244), (1222, 1221, 1236, 1237), (1230, 1229, 1244, 1245), (1223, 1222, 1237, 1238), (1231, 1230, 1245, 1246), (1243, 1242, 1257, 1258), (1236, 1235, 1250, 1251), (1244, 1243, 1258, 1259), (1237, 1236, 1251, 1252), (1245, 1244, 1259, 1260), (1238, 1237, 1252, 1253), (1246, 1245, 1260, 1261), (1239, 1238, 1253, 1254), (1247, 1246, 1261, 1262), (1240, 1239, 1254, 1255), (1233, 1384, 1248), (1293, 1247, 1262), (1241, 1240, 1255, 1256), (1234, 1233, 1248, 1249), (1242, 1241, 1256, 1257), (1235, 1234, 1249, 1250), (1262, 1261, 1276, 1277), (1255, 1254, 1269, 1270), (1248, 1384, 1263), (1293, 1262, 1277), (1256, 1255, 1270, 1271), (1249, 1248, 1263, 1264), (1257, 1256, 1271, 1272), (1250, 1249, 1264, 1265), (1258, 1257, 1272, 1273), (1251, 1250, 1265, 1266), (1259, 1258, 1273, 1274), (1252, 1251, 1266, 1267), (1260, 1259, 1274, 1275), (1253, 1252, 1267, 1268), (1261, 1260, 1275, 1276), (1254, 1253, 1268, 1269), (1266, 1265, 1280, 1281), (1274, 1273, 1288, 1289), (1267, 1266, 1281, 1282), (1275, 1274, 1289, 1290), (1268, 1267, 1282, 1283), (1276, 1275, 1290, 1291), (1269, 1268, 1283, 1284), (1277, 1276, 1291, 1292), (1270, 1269, 1284, 1285), (1263, 1384, 1278), (1293, 1277, 1292), (1271, 1270, 1285, 1286), (1264, 1263, 1278, 1279), (1272, 1271, 1286, 1287), (1265, 1264, 1279, 1280), (1273, 1272, 1287, 1288), (1285, 1284, 1300, 1301), (1278, 1384, 1294), (1293, 1292, 1308), (1286, 1285, 1301, 1302), (1279, 1278, 1294, 1295), (1287, 1286, 1302, 1303), (1280, 1279, 1295, 1296), (1288, 1287, 1303, 1304), (1281, 1280, 1296, 1297), (1289, 1288, 1304, 1305), (1282, 1281, 1297, 1298), (1290, 1289, 1305, 1306), (1283, 1282, 1298, 1299), (1291, 1290, 1306, 1307), (1284, 1283, 1299, 1300), (1292, 1291, 1307, 1308), (1305, 1304, 1319, 1320), (1298, 1297, 1312, 1313), (1306, 1305, 1320, 1321), (1299, 1298, 1313, 1314), (1307, 1306, 1321, 1322), (1300, 1299, 1314, 1315), (1308, 1307, 1322, 1323), (1301, 1300, 1315, 1316), (1294, 1384, 1309), (1293, 1308, 1323), (1302, 1301, 1316, 1317), (1295, 1294, 1309, 1310), (1303, 1302, 1317, 1318), (1296, 1295, 1310, 1311), (1304, 1303, 1318, 1319), (1297, 1296, 1311, 1312), (1293, 1323, 1338), (1317, 1316, 1331, 1332), (1310, 1309, 1324, 1325), (1318, 1317, 1332, 1333), (1311, 1310, 1325, 1326), (1319, 1318, 1333, 1334), (1312, 1311, 1326, 1327), (1320, 1319, 1334, 1335), (1313, 1312, 1327, 1328), (1321, 1320, 1335, 1336), (1314, 1313, 1328, 1329), (1322, 1321, 1336, 1337), (1315, 1314, 1329, 1330), (1323, 1322, 1337, 1338), (1316, 1315, 1330, 1331), (1309, 1384, 1324), (1336, 1335, 1350, 1351), (1329, 1328, 1343, 1344), (1337, 1336, 1351, 1352), (1330, 1329, 1344, 1345), (1338, 1337, 1352, 1353), (1331, 1330, 1345, 1346), (1324, 1384, 1339), (1293, 1338, 1353), (1332, 1331, 1346, 1347), (1325, 1324, 1339, 1340), (1333, 1332, 1347, 1348), (1326, 1325, 1340, 1341), (1334, 1333, 1348, 1349), (1327, 1326, 1341, 1342), (1335, 1334, 1349, 1350), (1328, 1327, 1342, 1343), (1340, 1339, 1354, 1355), (1348, 1347, 1362, 1363), (1341, 1340, 1355, 1356), (1349, 1348, 1363, 1364), (1342, 1341, 1356, 1357), (1350, 1349, 1364, 1365), (1343, 1342, 1357, 1358), (1351, 1350, 1365, 1366), (1344, 1343, 1358, 1359), (1352, 1351, 1366, 1367), (1345, 1344, 1359, 1360), (1353, 1352, 1367, 1368), (1346, 1345, 1360, 1361), (1339, 1384, 1354), (1293, 1353, 1368), (1347, 1346, 1361, 1362), (1359, 1358, 1373, 1374), (1367, 1366, 1381, 1382), (1360, 1359, 1374, 1375), (1368, 1367, 1382, 1383), (1361, 1360, 1375, 1376), (1354, 1384, 1369), (1293, 1368, 1383), (1362, 1361, 1376, 1377), (1355, 1354, 1369, 1370), (1363, 1362, 1377, 1378), (1356, 1355, 1370, 1371), (1364, 1363, 1378, 1379), (1357, 1356, 1371, 1372), (1365, 1364, 1379, 1380), (1358, 1357, 1372, 1373), (1366, 1365, 1380, 1381), (1378, 1377, 1393, 1394), (1371, 1370, 1386, 1387), (1379, 1378, 1394, 1395), (1372, 1371, 1387, 1388), (1380, 1379, 1395, 1396), (1373, 1372, 1388, 1389), (1381, 1380, 1396, 1397), (1374, 1373, 1389, 1390), (1382, 1381, 1397, 1398), (1375, 1374, 1390, 1391), (1383, 1382, 1398, 1399), (1376, 1375, 1391, 1392), (1369, 1384, 1385), (1293, 1383, 1399), (1377, 1376, 1392, 1393), (1370, 1369, 1385, 1386), (1398, 1397, 1412, 1413), (1391, 1390, 1405, 1406), (1399, 1398, 1413, 1414), (1392, 1391, 1406, 1407), (1385, 1384, 1400), (1293, 1399, 1414), (1393, 1392, 1407, 1408), (1386, 1385, 1400, 1401), (1394, 1393, 1408, 1409), (1387, 1386, 1401, 1402), (1395, 1394, 1409, 1410), (1388, 1387, 1402, 1403), (1396, 1395, 1410, 1411), (1389, 1388, 1403, 1404), (1397, 1396, 1411, 1412), (1390, 1389, 1404, 1405), (1402, 1401, 1416, 1417), (1410, 1409, 1424, 1425), (1403, 1402, 1417, 1418), (1411, 1410, 1425, 1426), (1404, 1403, 1418, 1419), (1412, 1411, 1426, 1427), (1405, 1404, 1419, 1420), (1413, 1412, 1427, 1428), (1406, 1405, 1420, 1421), (1414, 1413, 1428, 1429), (1407, 1406, 1421, 1422), (1400, 1384, 1415), (1293, 1414, 1429), (1408, 1407, 1422, 1423), (1401, 1400, 1415, 1416), (1409, 1408, 1423, 1424), (1421, 1420, 1435, 1436), (1429, 1428, 1443, 1444), (1422, 1421, 1436, 1437), (1415, 1384, 1430), (1293, 1429, 1444), (1423, 1422, 1437, 1438), (1416, 1415, 1430, 1431), (1424, 1423, 1438, 1439), (1417, 1416, 1431, 1432), (1425, 1424, 1439, 1440), (1418, 1417, 1432, 1433), (1426, 1425, 1440, 1441), (1419, 1418, 1433, 1434), (1427, 1426, 1441, 1442), (1420, 1419, 1434, 1435), (1428, 1427, 1442, 1443), (1440, 1439, 1454, 1455), (1433, 1432, 1447, 1448), (1441, 1440, 1455, 1456), (1434, 1433, 1448, 1449), (1442, 1441, 1456, 1457), (1435, 1434, 1449, 1450), (1443, 1442, 1457, 1458), (1436, 1435, 1450, 1451), (1444, 1443, 1458, 1459), (1437, 1436, 1451, 1452), (1430, 1384, 1445), (1293, 1444, 1459), (1438, 1437, 1452, 1453), (1431, 1430, 1445, 1446), (1439, 1438, 1453, 1454), (1432, 1431, 1446, 1447), (1459, 1458, 1473, 1474), (1452, 1451, 1466, 1467), (1445, 1384, 1460), (1293, 1459, 1474), (1453, 1452, 1467, 1468), (1446, 1445, 1460, 1461), (1454, 1453, 1468, 1469), (1447, 1446, 1461, 1462), (1455, 1454, 1469, 1470), (1448, 1447, 1462, 1463), (1456, 1455, 1470, 1471), (1449, 1448, 1463, 1464), (1457, 1456, 1471, 1472), (1450, 1449, 1464, 1465), (1458, 1457, 1472, 1473), (1451, 1450, 1465, 1466), (1471, 1470, 1485, 1486), (1464, 1463, 1478, 1479), (1472, 1471, 1486, 1487), (1465, 1464, 1479, 1480), (1473, 1472, 1487, 1488), (1466, 1465, 1480, 1481), (1474, 1473, 1488, 1489), (1467, 1466, 1481, 1482), (1460, 1384, 1475), (1293, 1474, 1489), (1468, 1467, 1482, 1483), (1461, 1460, 1475, 1476), (1469, 1468, 1483, 1484), (1462, 1461, 1476, 1477), (1470, 1469, 1484, 1485), (1463, 1462, 1477, 1478), (1475, 1384, 1490), (1293, 1489, 1504), (1483, 1482, 1497, 1498), (1476, 1475, 1490, 1491), (1484, 1483, 1498, 1499), (1477, 1476, 1491, 1492), (1485, 1484, 1499, 1500), (1478, 1477, 1492, 1493), (1486, 1485, 1500, 1501), (1479, 1478, 1493, 1494), (1487, 1486, 1501, 1502), (1480, 1479, 1494, 1495), (1488, 1487, 1502, 1503), (1481, 1480, 1495, 1496), (1489, 1488, 1503, 1504), (1482, 1481, 1496, 1497), (1494, 1493, 1508, 1509), (1502, 1501, 1516, 1517), (1495, 1494, 1509, 1510), (1503, 1502, 1517, 1518), (1496, 1495, 1510, 1511), (1504, 1503, 1518, 1519), (1497, 1496, 1511, 1512), (1490, 1384, 1505), (1293, 1504, 1519), (1498, 1497, 1512, 1513), (1491, 1490, 1505, 1506), (1499, 1498, 1513, 1514), (1492, 1491, 1506, 1507), (1500, 1499, 1514, 1515), (1493, 1492, 1507, 1508), (1501, 1500, 1515, 1516), (1513, 1512, 1527, 1528), (1506, 1505, 1520, 1521), (1514, 1513, 1528, 1529), (1507, 1506, 1521, 1522), (1515, 1514, 1529, 1530), (1508, 1507, 1522, 1523), (1516, 1515, 1530, 1531), (1509, 1508, 1523, 1524), (1517, 1516, 1531, 1532), (1510, 1509, 1524, 1525), (1518, 1517, 1532, 1533), (1511, 1510, 1525, 1526), (1519, 1518, 1533, 1534), (1512, 1511, 1526, 1527), (1505, 1384, 1520), (1293, 1519, 1534), (1532, 1531, 1546, 1547), (1525, 1524, 1539, 1540), (1533, 1532, 1547, 1548), (1526, 1525, 1540, 1541), (1534, 1533, 1548, 1549), (1527, 1526, 1541, 1542), (1520, 1384, 1535), (1293, 1534, 1549), (1528, 1527, 1542, 1543), (1521, 1520, 1535, 1536), (1529, 1528, 1543, 1544), (1522, 1521, 1536, 1537), (1530, 1529, 1544, 1545), (1523, 1522, 1537, 1538), (1531, 1530, 1545, 1546), (1524, 1523, 1538, 1539), (1536, 1535, 1550, 1551), (1544, 1543, 1558, 1559), (1537, 1536, 1551, 1552), (1545, 1544, 1559, 1560), (1538, 1537, 1552, 1553), (1546, 1545, 1560, 1561), (1539, 1538, 1553, 1554), (1547, 1546, 1561, 1562), (1540, 1539, 1554, 1555), (1548, 1547, 1562, 1563), (1541, 1540, 1555, 1556), (1549, 1548, 1563, 1564), (1542, 1541, 1556, 1557), (1535, 1384, 1550), (1293, 1549, 1564), (1543, 1542, 1557, 1558), (1555, 1554, 1092, 1093), (1563, 1562, 1097, 1568), (1556, 1555, 1093, 1094), (1564, 1563, 1568, 1569), (1557, 1556, 1094, 1095), (1550, 1384, 1088), (1293, 1564, 1569), (1558, 1557, 1095, 1096), (1551, 1550, 1088, 1089), (1559, 1558, 1096, 1565), (1552, 1551, 1089, 1090), (1560, 1559, 1565, 1566), (1553, 1552, 1090, 1091), (1561, 1560, 1566, 1567), (1554, 1553, 1091, 1092), (1562, 1561, 1567, 1097)])
me_pawn.polygons.foreach_set('use_smooth', [True] * 1570)
me_pawn.use_remesh_preserve_volume = False
me_pawn.use_remesh_preserve_attributes = False
me_pawn.use_mirror_vertex_groups = False
me_pawn.update()

# ---- objects
ob_pawn = bpy.data.objects.new('Pawn', me_pawn)
ob_lamp = bpy.data.objects.new('Lamp', light_lamp)
ob_camera = bpy.data.objects.new('Camera', cam_camera)

# ---- transforms, parenting, visibility, modifiers, constraints
ob_pawn.location = (0.0, 0.0, 1.0)
ob_pawn.lineart.crease_threshold = 0.0
ob_lamp.location = (4.076, 1.005, 5.904)
ob_lamp.rotation_euler = (0.6503, 0.05522, 1.866)
ob_lamp.lock_rotations_4d = False
ob_lamp.empty_display_type = 'ARROWS'
ob_lamp.color = (0.0, 0.0, 0.0, 0.0)
ob_lamp.lineart.crease_threshold = 0.0
ob_camera.location = (7.481, -6.508, 5.344)
ob_camera.rotation_euler = (1.109, 0.0, 0.8149)
ob_camera.lock_rotations_4d = False
ob_camera.empty_display_type = 'ARROWS'
ob_camera.color = (0.0, 0.0, 0.0, 0.0)
ob_camera.display_type = 'WIRE'
ob_camera.lineart.crease_threshold = 0.0

# ---- collection membership
col_collection_1.objects.link(ob_pawn)
col_collection_1.objects.link(ob_lamp)
col_collection_1.objects.link(ob_camera)

# ---- scene / render settings (as saved in the file)
scene.camera = ob_camera
scene.frame_start = 1; scene.frame_end = 250; scene.frame_set(1)
scene.render.engine = 'BLENDER_EEVEE_NEXT'
scene.render.resolution_percentage = 50
scene.render.dither_intensity = 0.0
scene.cycles.use_denoising = False
scene.cycles.samples = 128
scene.cycles.sampling_pattern = 'TABULATED_SOBOL'
scene.cycles.use_adaptive_sampling = False
scene.cycles.use_light_tree = False
scene.cycles.blur_glossy = 0.0
scene.cycles.sample_clamp_indirect = 0.0
scene.view_settings.view_transform = 'Standard'
bpy.context.view_layer.update()
